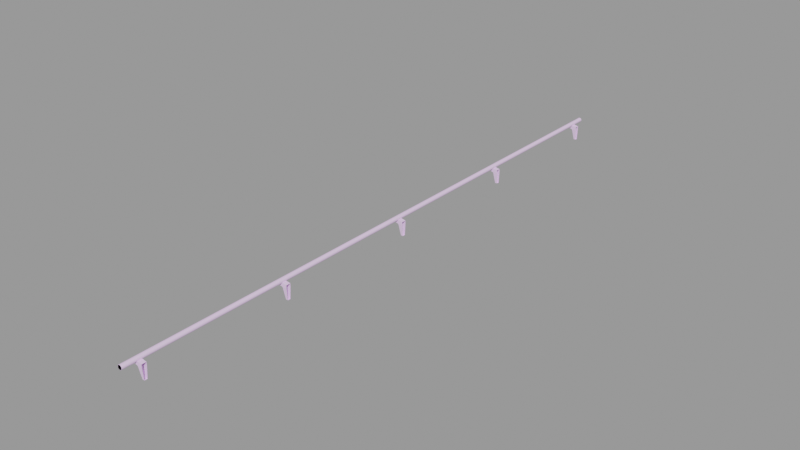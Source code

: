 # Source: railing_stairs001b.blend  (saved by Blender 2.92.15; exported with 4.5.12 LTS)
import bpy
from mathutils import Matrix  # noqa: F401  (used for matrix-valued properties, if any)

bpy.ops.wm.read_factory_settings(use_empty=True)
scene = bpy.context.scene
scene.name = 'railing_stairs001b.qc'

# ---- collections
col_railing_stairs001b = bpy.data.collections.new('railing_stairs001b'); scene.collection.children.link(col_railing_stairs001b)

# ---- materials (node trees are filled in below, after node groups)
mat_railing_stairs001 = bpy.data.materials.new('railing_stairs001')
mat_railing_stairs001.use_transparent_shadow = False
mat_railing_stairs001.diffuse_color = (0.871, 0.6403, 0.962, 1.0)
mat_phy = bpy.data.materials.new('  phy')
mat_phy.use_transparent_shadow = False
mat_phy.diffuse_color = (0.4406, 0.9573, 0.5829, 1.0)

# ---- material node trees

# ---- meshes
me_railing_stairs001b_reference = bpy.data.meshes.new('railing_stairs001b_reference')
me_railing_stairs001b_reference.from_pydata([(-3.872, -129.0, 1.977), (-0.006157, -129.0, 1.26), (-3.872, -127.0, 1.977), (-0.006157, -127.0, 1.26), (-1.899, 127.0, -0.561), (-0.9708, 127.4, -5.001), (-0.008145, 127.4, -5.001), (-0.006169, 127.0, 0.04216), (-1.408, 127.0, 0.04216), (-1.994, 127.0, -0.3216), (-2.164, 127.0, -0.1277), (-2.389, 127.0, -0.001554), (-2.643, 127.0, 0.04216), (-0.00419, 64.59, -5.001), (-0.9621, 64.59, -5.001), (-0.006166, 64.96, 0.04216), (-1.387, 64.96, 0.04216), (-1.88, 64.92, -0.5613), (-1.975, 64.93, -0.3219), (-2.144, 64.95, -0.1278), (-2.369, 64.96, -0.001599), (-2.623, 64.96, 0.04216), (-0.9708, 63.38, -5.001), (-0.008142, 63.38, -5.001), (-0.006166, 63.0, 0.04216), (-1.408, 63.0, 0.04216), (-1.899, 63.04, -0.561), (-1.994, 63.03, -0.3216), (-2.164, 63.01, -0.1277), (-2.389, 63.0, -0.001557), (-2.643, 63.0, 0.04216), (-0.006163, -1.0, 0.04215), (-1.408, -1.0, 0.04215), (-0.008139, -0.624, -5.001), (-1.899, -0.955, -0.561), (-0.9708, -0.624, -5.001), (-1.994, -0.9729, -0.3216), (-2.164, -0.9873, -0.1277), (-2.389, -0.9967, -0.00156), (-2.643, -1.0, 0.04215), (-1.88, 0.9169, -0.5613), (-0.9621, 0.5859, -5.001), (-1.975, 0.9347, -0.3219), (-2.144, 0.9492, -0.1278), (-2.369, 0.9586, -0.001602), (-2.623, 0.9619, 0.04215), (-3.272, -1.0, 0.1098), (-3.272, 0.9619, 0.1098), (-3.872, 0.9619, 1.977), (-3.872, -1.0, 1.977), (-1.899, -64.96, -0.561), (-0.9708, -64.62, -5.001), (-0.008136, -64.62, -5.001), (-1.408, -65.0, 0.04215), (-1.994, -64.97, -0.3216), (-2.164, -64.99, -0.1277), (-2.389, -65.0, -0.001563), (-2.643, -65.0, 0.04215), (-0.00616, -65.0, 0.04215), (-1.88, -63.08, -0.5613), (-0.9621, -63.41, -5.001), (-1.975, -63.07, -0.3219), (-2.144, -63.05, -0.1278), (-2.369, -63.04, -0.001605), (-2.623, -63.04, 0.04215), (-3.272, -65.0, 0.1098), (-3.272, -63.04, 0.1098), (-3.872, -63.04, 1.977), (-3.872, -65.0, 1.977), (-1.88, 128.9, -0.5613), (-0.9621, 128.6, -5.001), (-1.975, 128.9, -0.3218), (-2.144, 128.9, -0.1278), (-2.369, 129.0, -0.001596), (-2.623, 129.0, 0.04216), (-3.272, 129.0, 0.1098), (-3.272, 127.0, 0.1098), (-3.872, 129.0, 1.977), (-3.872, 127.0, 1.977), (-3.272, 63.0, 0.1098), (-3.272, 64.96, 0.1098), (-3.872, 64.96, 1.977), (-3.872, 63.0, 1.977), (-1.88, -127.1, -0.5613), (-0.9621, -127.4, -5.001), (-0.9708, -128.6, -5.001), (-1.899, -129.0, -0.561), (-1.975, -127.1, -0.3219), (-1.994, -129.0, -0.3216), (-2.144, -127.1, -0.1278), (-2.164, -129.0, -0.1277), (-2.369, -127.0, -0.001608), (-2.389, -129.0, -0.001566), (-2.623, -127.0, 0.04215), (-2.643, -129.0, 0.04215), (-3.272, -129.0, 0.1098), (-3.272, -127.0, 0.1098), (-0.004184, -63.41, -5.001), (-0.00616, -65.0, 1.26), (-0.004181, -127.4, -5.001), (-0.006157, -127.0, 0.04215), (-1.387, -127.0, 0.04215), (-0.008133, -128.6, -5.001), (-0.006157, -129.0, 0.04215), (-1.408, -129.0, 0.04215), (-0.004193, 128.6, -5.001), (-0.006169, 129.0, 0.04216), (-1.387, 129.0, 0.04216), (-0.006169, 129.0, 1.26), (-2.045, -135.0, 1.7), (-2.187, -135.0, 1.421), (-2.045, 135.0, 1.7), (-2.187, 135.0, 1.422), (-2.408, -135.0, 1.2), (-2.408, 135.0, 1.2), (-2.687, -135.0, 1.058), (-2.687, 135.0, 1.058), (-2.996, -135.0, 1.009), (-2.996, 135.0, 1.009), (-3.305, -135.0, 1.058), (-3.305, 135.0, 1.058), (-3.584, -135.0, 1.2), (-3.584, 135.0, 1.2), (-3.805, -135.0, 1.421), (-3.805, 135.0, 1.422), (-3.947, -135.0, 1.7), (-3.947, 135.0, 1.7), (-3.996, -135.0, 2.009), (-3.996, 135.0, 2.009), (-3.947, -135.0, 2.318), (-3.947, 135.0, 2.318), (-3.805, -135.0, 2.597), (-3.805, 135.0, 2.597), (-3.584, -135.0, 2.818), (-3.584, 135.0, 2.818), (-3.305, -135.0, 2.96), (-3.305, 135.0, 2.96), (-2.996, -135.0, 3.009), (-2.996, 135.0, 3.009), (-2.687, -135.0, 2.96), (-2.687, 135.0, 2.96), (-2.408, -135.0, 2.818), (-2.408, 135.0, 2.818), (-2.187, -135.0, 2.597), (-2.187, 135.0, 2.597), (-2.045, -135.0, 2.318), (-2.045, 135.0, 2.318), (-1.996, -135.0, 2.009), (-1.996, 135.0, 2.009), (-2.996, -135.0, 2.009), (-2.996, 135.0, 2.009), (-1.387, -63.04, 0.04215), (-0.00616, -63.04, 0.04215), (-0.006163, -1.0, 1.26), (-0.006166, 64.96, 1.26), (-0.006169, 127.0, 1.26), (-0.006166, 63.0, 1.26), (-0.004187, 0.5859, -5.001), (-0.006163, 0.9619, 0.04215), (-1.387, 0.9619, 0.04215), (-0.006163, 0.9619, 1.26), (-0.00616, -63.04, 1.26)], [], [(0, 1, 2), (1, 3, 2), (4, 5, 6), (7, 8, 6), (8, 4, 6), (8, 9, 4), (8, 10, 9), (8, 11, 10), (8, 12, 11), (13, 14, 15), (15, 14, 16), (17, 16, 14), (16, 17, 18), (16, 18, 19), (16, 19, 20), (16, 20, 21), (22, 14, 23), (23, 14, 13), (24, 25, 23), (26, 22, 23), (25, 26, 23), (25, 27, 26), (25, 28, 27), (25, 29, 28), (25, 30, 29), (31, 32, 33), (34, 35, 33), (32, 34, 33), (32, 36, 34), (32, 37, 36), (32, 38, 37), (32, 39, 38), (40, 41, 35), (34, 40, 35), (34, 42, 40), (36, 42, 34), (36, 43, 42), (37, 43, 36), (37, 44, 43), (38, 44, 37), (38, 45, 44), (39, 45, 38), (45, 39, 46), (47, 45, 46), (47, 46, 48), (46, 49, 48), (50, 51, 52), (53, 50, 52), (53, 54, 50), (53, 55, 54), (53, 56, 55), (53, 57, 56), (58, 53, 52), (59, 60, 51), (50, 59, 51), (50, 61, 59), (54, 61, 50), (54, 62, 61), (55, 62, 54), (55, 63, 62), (56, 63, 55), (56, 64, 63), (57, 64, 56), (64, 57, 65), (66, 64, 65), (66, 65, 67), (65, 68, 67), (69, 70, 5), (4, 69, 5), (4, 71, 69), (9, 71, 4), (9, 72, 71), (10, 72, 9), (10, 73, 72), (11, 73, 10), (11, 74, 73), (12, 74, 11), (74, 12, 75), (75, 12, 76), (75, 76, 77), (76, 78, 77), (17, 14, 22), (26, 17, 22), (26, 18, 17), (27, 18, 26), (27, 19, 18), (28, 19, 27), (28, 20, 19), (29, 20, 28), (29, 21, 20), (30, 21, 29), (21, 30, 79), (80, 21, 79), (80, 79, 81), (79, 82, 81), (83, 84, 85), (86, 83, 85), (86, 87, 83), (88, 87, 86), (88, 89, 87), (90, 89, 88), (90, 91, 89), (92, 91, 90), (92, 93, 91), (94, 93, 92), (93, 94, 95), (96, 93, 95), (96, 95, 2), (95, 0, 2), (51, 60, 52), (52, 60, 97), (68, 65, 98), (65, 57, 98), (57, 53, 98), (53, 58, 98), (99, 84, 100), (100, 84, 101), (83, 101, 84), (101, 83, 87), (101, 87, 89), (101, 89, 91), (101, 91, 93), (85, 84, 102), (102, 84, 99), (86, 85, 102), (103, 104, 102), (104, 86, 102), (104, 88, 86), (104, 90, 88), (104, 92, 90), (104, 94, 92), (105, 70, 106), (106, 70, 107), (69, 107, 70), (107, 69, 71), (107, 71, 72), (107, 72, 73), (107, 73, 74), (5, 70, 6), (6, 70, 105), (77, 108, 75), (75, 108, 74), (74, 108, 107), (108, 106, 107), (109, 110, 111), (110, 112, 111), (110, 113, 112), (113, 114, 112), (113, 115, 114), (115, 116, 114), (115, 117, 116), (117, 118, 116), (117, 119, 118), (119, 120, 118), (119, 121, 120), (121, 122, 120), (121, 123, 122), (123, 124, 122), (123, 125, 124), (125, 126, 124), (125, 127, 126), (127, 128, 126), (127, 129, 128), (129, 130, 128), (129, 131, 130), (131, 132, 130), (131, 133, 132), (133, 134, 132), (133, 135, 134), (135, 136, 134), (135, 137, 136), (137, 138, 136), (137, 139, 138), (139, 140, 138), (139, 141, 140), (141, 142, 140), (141, 143, 142), (143, 144, 142), (143, 145, 144), (145, 146, 144), (145, 147, 146), (147, 148, 146), (147, 109, 148), (109, 111, 148), (110, 109, 149), (109, 147, 149), (147, 145, 149), (145, 143, 149), (143, 141, 149), (141, 139, 149), (139, 137, 149), (137, 135, 149), (135, 133, 149), (133, 131, 149), (131, 129, 149), (129, 127, 149), (127, 125, 149), (125, 123, 149), (123, 121, 149), (121, 119, 149), (119, 117, 149), (117, 115, 149), (115, 113, 149), (113, 110, 149), (111, 112, 150), (112, 114, 150), (114, 116, 150), (116, 118, 150), (118, 120, 150), (120, 122, 150), (122, 124, 150), (124, 126, 150), (126, 128, 150), (128, 130, 150), (130, 132, 150), (132, 134, 150), (134, 136, 150), (136, 138, 150), (138, 140, 150), (140, 142, 150), (142, 144, 150), (144, 146, 150), (146, 148, 150), (148, 111, 150), (151, 63, 64), (151, 62, 63), (151, 61, 62), (151, 59, 61), (59, 151, 60), (152, 60, 151), (97, 60, 152), (0, 95, 1), (95, 94, 1), (94, 104, 1), (104, 103, 1), (49, 46, 153), (46, 39, 153), (39, 32, 153), (32, 31, 153), (81, 154, 80), (80, 154, 21), (21, 154, 16), (154, 15, 16), (78, 76, 155), (76, 12, 155), (12, 8, 155), (8, 7, 155), (2, 3, 96), (96, 3, 93), (93, 3, 101), (3, 100, 101), (78, 155, 77), (155, 108, 77), (82, 156, 81), (156, 154, 81), (82, 79, 156), (79, 30, 156), (30, 25, 156), (25, 24, 156), (157, 41, 158), (158, 41, 159), (40, 159, 41), (159, 40, 42), (159, 42, 43), (159, 43, 44), (159, 44, 45), (35, 41, 33), (33, 41, 157), (48, 160, 47), (47, 160, 45), (45, 160, 159), (160, 158, 159), (68, 98, 67), (98, 161, 67), (67, 161, 66), (66, 161, 64), (64, 161, 151), (161, 152, 151), (49, 153, 48), (153, 160, 48)])
me_railing_stairs001b_reference.polygons.foreach_set('use_smooth', [True] * 280)
_k = set([(0, 1), (0, 2), (0, 95), (1, 104), (2, 3), (2, 96), (4, 5), (4, 9), (5, 6), (5, 70), (6, 70), (7, 8), (8, 12), (8, 155), (9, 10), (10, 11), (11, 12), (12, 76), (13, 14), (14, 17), (14, 22), (14, 23), (15, 16), (16, 21), (17, 18), (18, 19), (19, 20), (20, 21), (21, 80), (22, 23), (22, 26), (24, 25), (25, 30), (25, 156), (26, 27), (27, 28), (28, 29), (29, 30), (30, 79), (31, 32), (32, 39), (32, 153), (33, 35), (33, 41), (34, 35), (34, 36), (35, 41), (36, 37), (37, 38), (38, 39), (39, 46), (40, 41), (40, 42), (41, 157), (42, 43), (43, 44), (44, 45), (45, 47), (45, 159), (46, 49), (47, 48), (48, 49), (48, 160), (49, 153), (50, 51), (50, 54), (51, 52), (51, 60), (52, 60), (53, 57), (53, 58), (53, 98), (54, 55), (55, 56), (56, 57), (57, 65), (59, 60), (59, 61), (60, 97), (61, 62), (62, 63), (63, 64), (64, 66), (64, 151), (65, 68), (66, 67), (67, 68), (67, 161), (68, 98), (69, 70), (69, 71), (70, 105), (71, 72), (72, 73), (73, 74), (74, 75), (74, 107), (75, 77), (76, 78), (77, 78), (77, 108), (78, 155), (79, 82), (80, 81), (81, 82), (81, 154), (82, 156), (83, 84), (83, 87), (84, 85), (84, 99), (84, 102), (85, 86), (85, 102), (86, 88), (87, 89), (88, 90), (89, 91), (90, 92), (91, 93), (92, 94), (93, 96), (93, 101), (94, 95), (94, 104), (100, 101), (103, 104), (106, 107), (109, 110), (109, 147), (110, 113), (111, 112), (111, 148), (112, 114), (113, 115), (114, 116), (115, 117), (116, 118), (117, 119), (118, 120), (119, 121), (120, 122), (121, 123), (122, 124), (123, 125), (124, 126), (125, 127), (126, 128), (127, 129), (128, 130), (129, 131), (130, 132), (131, 133), (132, 134), (133, 135), (134, 136), (135, 137), (136, 138), (137, 139), (138, 140), (139, 141), (140, 142), (141, 143), (142, 144), (143, 145), (144, 146), (145, 147), (146, 148), (151, 152), (158, 159)])
me_railing_stairs001b_reference.attributes.new('sharp_edge', 'BOOLEAN', 'EDGE').data.foreach_set('value', [ (min(e.vertices), max(e.vertices)) in _k for e in me_railing_stairs001b_reference.edges])
_uv = me_railing_stairs001b_reference.uv_layers.new(name='UVMap')
_uv.uv.foreach_set('vector', [0.4986, 0.7147, 0.4988, 0.8729, 0.6318, 0.7144, 0.4988, 0.8729, 0.632, 0.8726, 0.6318, 0.7144, 0.768, 0.8195, 0.719, 0.507, 0.6688, 0.5071, 0.6694, 0.8645, 0.7424, 0.8645, 0.6688, 0.5071, 0.7424, 0.8645, 0.768, 0.8195, 0.6688, 0.5071, 0.7424, 0.8645, 0.773, 0.8373, 0.768, 0.8195, 0.7424, 0.8645, 0.7818, 0.8518, 0.773, 0.8373, 0.7424, 0.8645, 0.7936, 0.8612, 0.7818, 0.8518, 0.7424, 0.8645, 0.8069, 0.8644, 0.7936, 0.8612, 0.6674, 0.4985, 0.7214, 0.4985, 0.6673, 0.1395, 0.6673, 0.1395, 0.7214, 0.4985, 0.7451, 0.1395, 0.7729, 0.1847, 0.7451, 0.1395, 0.7214, 0.4985, 0.7451, 0.1395, 0.7729, 0.1847, 0.7782, 0.1668, 0.7451, 0.1395, 0.7782, 0.1668, 0.7877, 0.1523, 0.7451, 0.1395, 0.7877, 0.1523, 0.8004, 0.1428, 0.7451, 0.1395, 0.8004, 0.1428, 0.8147, 0.1396, 0.5218, 0.07698, 0.604, 0.07638, 0.5217, 0.04027, 0.5217, 0.04027, 0.604, 0.07638, 0.6039, 0.03985, 0.6694, 0.8645, 0.7424, 0.8645, 0.6688, 0.5071, 0.768, 0.8195, 0.719, 0.507, 0.6688, 0.5071, 0.7424, 0.8645, 0.768, 0.8195, 0.6688, 0.5071, 0.7424, 0.8645, 0.773, 0.8373, 0.768, 0.8195, 0.7424, 0.8645, 0.7818, 0.8518, 0.773, 0.8373, 0.7424, 0.8645, 0.7936, 0.8612, 0.7818, 0.8518, 0.7424, 0.8645, 0.8069, 0.8644, 0.7936, 0.8612, 0.6694, 0.8645, 0.7424, 0.8645, 0.6688, 0.5071, 0.768, 0.8195, 0.719, 0.507, 0.6688, 0.5071, 0.7424, 0.8645, 0.768, 0.8195, 0.6688, 0.5071, 0.7424, 0.8645, 0.773, 0.8373, 0.768, 0.8195, 0.7424, 0.8645, 0.7818, 0.8518, 0.773, 0.8373, 0.7424, 0.8645, 0.7936, 0.8612, 0.7818, 0.8518, 0.7424, 0.8645, 0.8069, 0.8644, 0.7936, 0.8612, 0.6283, 0.4178, 0.604, 0.07638, 0.5218, 0.07698, 0.5012, 0.4195, 0.6283, 0.4178, 0.5218, 0.07698, 0.5012, 0.4195, 0.6296, 0.4413, 0.6283, 0.4178, 0.5001, 0.4431, 0.6296, 0.4413, 0.5012, 0.4195, 0.5001, 0.4431, 0.6306, 0.4672, 0.6296, 0.4413, 0.4992, 0.469, 0.6306, 0.4672, 0.5001, 0.4431, 0.4992, 0.469, 0.6313, 0.4896, 0.6306, 0.4672, 0.4986, 0.4914, 0.6313, 0.4896, 0.4992, 0.469, 0.4986, 0.4914, 0.6316, 0.5067, 0.6313, 0.4896, 0.4984, 0.5085, 0.6316, 0.5067, 0.4986, 0.4914, 0.6316, 0.5067, 0.4984, 0.5085, 0.4984, 0.5571, 0.6316, 0.5567, 0.6316, 0.5067, 0.4984, 0.5571, 0.6316, 0.5567, 0.4984, 0.5571, 0.6318, 0.7144, 0.4984, 0.5571, 0.4986, 0.7147, 0.6318, 0.7144, 0.768, 0.8195, 0.719, 0.507, 0.6688, 0.5071, 0.7424, 0.8645, 0.768, 0.8195, 0.6688, 0.5071, 0.7424, 0.8645, 0.773, 0.8373, 0.768, 0.8195, 0.7424, 0.8645, 0.7818, 0.8518, 0.773, 0.8373, 0.7424, 0.8645, 0.7936, 0.8612, 0.7818, 0.8518, 0.7424, 0.8645, 0.8069, 0.8644, 0.7936, 0.8612, 0.6694, 0.8645, 0.7424, 0.8645, 0.6688, 0.5071, 0.6283, 0.4178, 0.604, 0.07638, 0.5218, 0.07698, 0.5012, 0.4195, 0.6283, 0.4178, 0.5218, 0.07698, 0.5012, 0.4195, 0.6296, 0.4413, 0.6283, 0.4178, 0.5001, 0.4431, 0.6296, 0.4413, 0.5012, 0.4195, 0.5001, 0.4431, 0.6306, 0.4672, 0.6296, 0.4413, 0.4992, 0.469, 0.6306, 0.4672, 0.5001, 0.4431, 0.4992, 0.469, 0.6313, 0.4896, 0.6306, 0.4672, 0.4986, 0.4914, 0.6313, 0.4896, 0.4992, 0.469, 0.4986, 0.4914, 0.6316, 0.5067, 0.6313, 0.4896, 0.4984, 0.5085, 0.6316, 0.5067, 0.4986, 0.4914, 0.6316, 0.5067, 0.4984, 0.5085, 0.4984, 0.5571, 0.6316, 0.5567, 0.6316, 0.5067, 0.4984, 0.5571, 0.6316, 0.5567, 0.4984, 0.5571, 0.6318, 0.7144, 0.4984, 0.5571, 0.4986, 0.7147, 0.6318, 0.7144, 0.6283, 0.4178, 0.604, 0.07638, 0.5218, 0.07698, 0.5012, 0.4195, 0.6283, 0.4178, 0.5218, 0.07698, 0.5012, 0.4195, 0.6296, 0.4413, 0.6283, 0.4178, 0.5001, 0.4431, 0.6296, 0.4413, 0.5012, 0.4195, 0.5001, 0.4431, 0.6306, 0.4672, 0.6296, 0.4413, 0.4992, 0.469, 0.6306, 0.4672, 0.5001, 0.4431, 0.4992, 0.469, 0.6313, 0.4896, 0.6306, 0.4672, 0.4986, 0.4914, 0.6313, 0.4896, 0.4992, 0.469, 0.4986, 0.4914, 0.6316, 0.5067, 0.6313, 0.4896, 0.4984, 0.5085, 0.6316, 0.5067, 0.4986, 0.4914, 0.6316, 0.5067, 0.4984, 0.5085, 0.6316, 0.5567, 0.6316, 0.5567, 0.4984, 0.5085, 0.4984, 0.5571, 0.6316, 0.5567, 0.4984, 0.5571, 0.6318, 0.7144, 0.4984, 0.5571, 0.4986, 0.7147, 0.6318, 0.7144, 0.6283, 0.4178, 0.604, 0.07638, 0.5218, 0.07698, 0.5012, 0.4195, 0.6283, 0.4178, 0.5218, 0.07698, 0.5012, 0.4195, 0.6296, 0.4413, 0.6283, 0.4178, 0.5001, 0.4431, 0.6296, 0.4413, 0.5012, 0.4195, 0.5001, 0.4431, 0.6306, 0.4672, 0.6296, 0.4413, 0.4992, 0.469, 0.6306, 0.4672, 0.5001, 0.4431, 0.4992, 0.469, 0.6313, 0.4896, 0.6306, 0.4672, 0.4986, 0.4914, 0.6313, 0.4896, 0.4992, 0.469, 0.4986, 0.4914, 0.6316, 0.5067, 0.6313, 0.4896, 0.4984, 0.5085, 0.6316, 0.5067, 0.4986, 0.4914, 0.6316, 0.5067, 0.4984, 0.5085, 0.4984, 0.5571, 0.6316, 0.5567, 0.6316, 0.5067, 0.4984, 0.5571, 0.6316, 0.5567, 0.4984, 0.5571, 0.6318, 0.7144, 0.4984, 0.5571, 0.4986, 0.7147, 0.6318, 0.7144, 0.6283, 0.4178, 0.604, 0.07638, 0.5218, 0.07698, 0.5012, 0.4195, 0.6283, 0.4178, 0.5218, 0.07698, 0.5012, 0.4195, 0.6296, 0.4413, 0.6283, 0.4178, 0.5001, 0.4431, 0.6296, 0.4413, 0.5012, 0.4195, 0.5001, 0.4431, 0.6306, 0.4672, 0.6296, 0.4413, 0.4992, 0.469, 0.6306, 0.4672, 0.5001, 0.4431, 0.4992, 0.469, 0.6313, 0.4896, 0.6306, 0.4672, 0.4986, 0.4914, 0.6313, 0.4896, 0.4992, 0.469, 0.4986, 0.4914, 0.6316, 0.5067, 0.6313, 0.4896, 0.4984, 0.5085, 0.6316, 0.5067, 0.4986, 0.4914, 0.6316, 0.5067, 0.4984, 0.5085, 0.4984, 0.5571, 0.6316, 0.5567, 0.6316, 0.5067, 0.4984, 0.5571, 0.6316, 0.5567, 0.4984, 0.5571, 0.6318, 0.7144, 0.4984, 0.5571, 0.4986, 0.7147, 0.6318, 0.7144, 0.5218, 0.07698, 0.604, 0.07638, 0.5217, 0.04027, 0.5217, 0.04027, 0.604, 0.07638, 0.6039, 0.03985, 0.8712, 0.9849, 0.8396, 0.8694, 0.6695, 0.9317, 0.8396, 0.8694, 0.8069, 0.8644, 0.6695, 0.9317, 0.8069, 0.8644, 0.7424, 0.8645, 0.6695, 0.9317, 0.7424, 0.8645, 0.6694, 0.8645, 0.6695, 0.9317, 0.6674, 0.4985, 0.7214, 0.4985, 0.6673, 0.1395, 0.6673, 0.1395, 0.7214, 0.4985, 0.7451, 0.1395, 0.7729, 0.1847, 0.7451, 0.1395, 0.7214, 0.4985, 0.7451, 0.1395, 0.7729, 0.1847, 0.7782, 0.1668, 0.7451, 0.1395, 0.7782, 0.1668, 0.7877, 0.1523, 0.7451, 0.1395, 0.7877, 0.1523, 0.8004, 0.1428, 0.7451, 0.1395, 0.8004, 0.1428, 0.8147, 0.1396, 0.5218, 0.07698, 0.604, 0.07638, 0.5217, 0.04027, 0.5217, 0.04027, 0.604, 0.07638, 0.6039, 0.03985, 0.768, 0.8195, 0.719, 0.507, 0.6688, 0.5071, 0.6694, 0.8645, 0.7424, 0.8645, 0.6688, 0.5071, 0.7424, 0.8645, 0.768, 0.8195, 0.6688, 0.5071, 0.7424, 0.8645, 0.773, 0.8373, 0.768, 0.8195, 0.7424, 0.8645, 0.7818, 0.8518, 0.773, 0.8373, 0.7424, 0.8645, 0.7936, 0.8612, 0.7818, 0.8518, 0.7424, 0.8645, 0.8069, 0.8644, 0.7936, 0.8612, 0.6674, 0.4985, 0.7214, 0.4985, 0.6673, 0.1395, 0.6673, 0.1395, 0.7214, 0.4985, 0.7451, 0.1395, 0.7729, 0.1847, 0.7451, 0.1395, 0.7214, 0.4985, 0.7451, 0.1395, 0.7729, 0.1847, 0.7782, 0.1668, 0.7451, 0.1395, 0.7782, 0.1668, 0.7877, 0.1523, 0.7451, 0.1395, 0.7877, 0.1523, 0.8004, 0.1428, 0.7451, 0.1395, 0.8004, 0.1428, 0.8147, 0.1396, 0.5218, 0.07698, 0.604, 0.07638, 0.5217, 0.04027, 0.5217, 0.04027, 0.604, 0.07638, 0.6039, 0.03985, 0.8849, 0.01845, 0.6672, 0.07194, 0.8512, 0.1345, 0.8512, 0.1345, 0.6672, 0.07194, 0.8147, 0.1396, 0.8147, 0.1396, 0.6672, 0.07194, 0.7451, 0.1395, 0.6672, 0.07194, 0.6673, 0.1395, 0.7451, 0.1395, 0.03006, -14.72, 0.05218, -14.72, 0.03006, 16.08, 0.05218, -14.72, 0.05218, 16.08, 0.03006, 16.08, 0.05218, -14.72, 0.0743, -14.72, 0.05218, 16.08, 0.0743, -14.72, 0.0743, 16.08, 0.05218, 16.08, 0.0743, -14.72, 0.09642, -14.72, 0.0743, 16.08, 0.09642, -14.72, 0.09642, 16.08, 0.0743, 16.08, 0.09642, -14.72, 0.1185, -14.72, 0.09642, 16.08, 0.1185, -14.72, 0.1185, 16.08, 0.09642, 16.08, 0.1185, -14.72, 0.1407, -14.72, 0.1185, 16.08, 0.1407, -14.72, 0.1407, 16.08, 0.1185, 16.08, 0.1407, -14.72, 0.1628, -14.72, 0.1407, 16.08, 0.1628, -14.72, 0.1628, 16.08, 0.1407, 16.08, 0.1628, -14.72, 0.1849, -14.72, 0.1628, 16.08, 0.1849, -14.72, 0.1849, 16.08, 0.1628, 16.08, 0.1849, -14.72, 0.207, -14.72, 0.1849, 16.08, 0.207, -14.72, 0.207, 16.08, 0.1849, 16.08, 0.207, -14.72, 0.2291, -14.72, 0.207, 16.08, 0.2291, -14.72, 0.2291, 16.08, 0.207, 16.08, 0.2291, -14.72, 0.2512, -14.72, 0.2291, 16.08, 0.2512, -14.72, 0.2512, 16.08, 0.2291, 16.08, 0.2512, -14.72, 0.2734, -14.72, 0.2512, 16.08, 0.2734, -14.72, 0.2734, 16.08, 0.2512, 16.08, 0.2734, -14.72, 0.2955, -14.72, 0.2734, 16.08, 0.2955, -14.72, 0.2955, 16.08, 0.2734, 16.08, 0.2955, -14.72, 0.3176, -14.72, 0.2955, 16.08, 0.3176, -14.72, 0.3176, 16.08, 0.2955, 16.08, 0.3176, -14.72, 0.3397, -14.72, 0.3176, 16.08, 0.3397, -14.72, 0.3397, 16.08, 0.3176, 16.08, 0.3397, -14.72, 0.3618, -14.72, 0.3397, 16.08, 0.3618, -14.72, 0.3618, 16.08, 0.3397, 16.08, 0.3618, -14.72, 0.3839, -14.72, 0.3618, 16.08, 0.3839, -14.72, 0.3839, 16.08, 0.3618, 16.08, 0.3839, -14.72, 0.4061, -14.72, 0.3839, 16.08, 0.4061, -14.72, 0.4061, 16.08, 0.3839, 16.08, 0.4061, -14.72, 0.4282, -14.72, 0.4061, 16.08, 0.4282, -14.72, 0.4282, 16.08, 0.4061, 16.08, 0.4282, -14.72, 0.4503, -14.72, 0.4282, 16.08, 0.4503, -14.72, 0.4503, 16.08, 0.4282, 16.08, 0.4503, -14.72, 0.4724, -14.72, 0.4503, 16.08, 0.4724, -14.72, 0.4724, 16.08, 0.4503, 16.08, 0.7987, 0.6575, 0.8022, 0.6358, 0.8688, 0.6576, 0.8022, 0.6358, 0.8122, 0.6163, 0.8688, 0.6576, 0.8122, 0.6163, 0.8277, 0.6008, 0.8688, 0.6576, 0.8277, 0.6008, 0.8473, 0.5908, 0.8688, 0.6576, 0.8473, 0.5908, 0.869, 0.5875, 0.8688, 0.6576, 0.869, 0.5875, 0.8906, 0.5909, 0.8688, 0.6576, 0.8906, 0.5909, 0.9102, 0.6009, 0.8688, 0.6576, 0.9102, 0.6009, 0.9257, 0.6165, 0.8688, 0.6576, 0.9257, 0.6165, 0.9356, 0.636, 0.8688, 0.6576, 0.9356, 0.636, 0.939, 0.6577, 0.8688, 0.6576, 0.939, 0.6577, 0.9355, 0.6794, 0.8688, 0.6576, 0.9355, 0.6794, 0.9255, 0.6989, 0.8688, 0.6576, 0.9255, 0.6989, 0.91, 0.7144, 0.8688, 0.6576, 0.91, 0.7144, 0.8904, 0.7243, 0.8688, 0.6576, 0.8904, 0.7243, 0.8687, 0.7277, 0.8688, 0.6576, 0.8687, 0.7277, 0.847, 0.7242, 0.8688, 0.6576, 0.847, 0.7242, 0.8275, 0.7142, 0.8688, 0.6576, 0.8275, 0.7142, 0.812, 0.6987, 0.8688, 0.6576, 0.812, 0.6987, 0.8021, 0.6791, 0.8688, 0.6576, 0.8021, 0.6791, 0.7987, 0.6575, 0.8688, 0.6576, 0.8472, 0.3496, 0.8689, 0.3461, 0.8689, 0.4164, 0.8689, 0.3461, 0.8906, 0.3496, 0.8689, 0.4164, 0.8906, 0.3496, 0.9102, 0.3595, 0.8689, 0.4164, 0.9102, 0.3595, 0.9258, 0.3751, 0.8689, 0.4164, 0.9258, 0.3751, 0.9358, 0.3947, 0.8689, 0.4164, 0.9358, 0.3947, 0.9392, 0.4164, 0.8689, 0.4164, 0.9392, 0.4164, 0.9358, 0.4382, 0.8689, 0.4164, 0.9358, 0.4382, 0.9258, 0.4578, 0.8689, 0.4164, 0.9258, 0.4578, 0.9102, 0.4733, 0.8689, 0.4164, 0.9102, 0.4733, 0.8906, 0.4833, 0.8689, 0.4164, 0.8906, 0.4833, 0.8689, 0.4868, 0.8689, 0.4164, 0.8689, 0.4868, 0.8472, 0.4833, 0.8689, 0.4164, 0.8472, 0.4833, 0.8276, 0.4733, 0.8689, 0.4164, 0.8276, 0.4733, 0.812, 0.4578, 0.8689, 0.4164, 0.812, 0.4578, 0.802, 0.4382, 0.8689, 0.4164, 0.802, 0.4382, 0.7986, 0.4164, 0.8689, 0.4164, 0.7986, 0.4164, 0.802, 0.3947, 0.8689, 0.4164, 0.802, 0.3947, 0.812, 0.3751, 0.8689, 0.4164, 0.812, 0.3751, 0.8276, 0.3595, 0.8689, 0.4164, 0.8276, 0.3595, 0.8472, 0.3496, 0.8689, 0.4164, 0.7451, 0.1395, 0.8004, 0.1428, 0.8147, 0.1396, 0.7451, 0.1395, 0.7877, 0.1523, 0.8004, 0.1428, 0.7451, 0.1395, 0.7782, 0.1668, 0.7877, 0.1523, 0.7451, 0.1395, 0.7729, 0.1847, 0.7782, 0.1668, 0.7729, 0.1847, 0.7451, 0.1395, 0.7214, 0.4985, 0.6673, 0.1395, 0.7214, 0.4985, 0.7451, 0.1395, 0.6674, 0.4985, 0.7214, 0.4985, 0.6673, 0.1395, 0.8712, 0.9849, 0.8396, 0.8694, 0.6695, 0.9317, 0.8396, 0.8694, 0.8069, 0.8644, 0.6695, 0.9317, 0.8069, 0.8644, 0.7424, 0.8645, 0.6695, 0.9317, 0.7424, 0.8645, 0.6694, 0.8645, 0.6695, 0.9317, 0.8712, 0.9849, 0.8396, 0.8694, 0.6695, 0.9317, 0.8396, 0.8694, 0.8069, 0.8644, 0.6695, 0.9317, 0.8069, 0.8644, 0.7424, 0.8645, 0.6695, 0.9317, 0.7424, 0.8645, 0.6694, 0.8645, 0.6695, 0.9317, 0.8849, 0.01845, 0.6672, 0.07194, 0.8512, 0.1345, 0.8512, 0.1345, 0.6672, 0.07194, 0.8147, 0.1396, 0.8147, 0.1396, 0.6672, 0.07194, 0.7451, 0.1395, 0.6672, 0.07194, 0.6673, 0.1395, 0.7451, 0.1395, 0.8712, 0.9849, 0.8396, 0.8694, 0.6695, 0.9317, 0.8396, 0.8694, 0.8069, 0.8644, 0.6695, 0.9317, 0.8069, 0.8644, 0.7424, 0.8645, 0.6695, 0.9317, 0.7424, 0.8645, 0.6694, 0.8645, 0.6695, 0.9317, 0.8849, 0.01845, 0.6672, 0.07194, 0.8512, 0.1345, 0.8512, 0.1345, 0.6672, 0.07194, 0.8147, 0.1396, 0.8147, 0.1396, 0.6672, 0.07194, 0.7451, 0.1395, 0.6672, 0.07194, 0.6673, 0.1395, 0.7451, 0.1395, 0.4986, 0.7147, 0.4988, 0.8729, 0.6318, 0.7144, 0.4988, 0.8729, 0.632, 0.8726, 0.6318, 0.7144, 0.4986, 0.7147, 0.4988, 0.8729, 0.6318, 0.7144, 0.4988, 0.8729, 0.632, 0.8726, 0.6318, 0.7144, 0.8712, 0.9849, 0.8396, 0.8694, 0.6695, 0.9317, 0.8396, 0.8694, 0.8069, 0.8644, 0.6695, 0.9317, 0.8069, 0.8644, 0.7424, 0.8645, 0.6695, 0.9317, 0.7424, 0.8645, 0.6694, 0.8645, 0.6695, 0.9317, 0.6674, 0.4985, 0.7214, 0.4985, 0.6673, 0.1395, 0.6673, 0.1395, 0.7214, 0.4985, 0.7451, 0.1395, 0.7729, 0.1847, 0.7451, 0.1395, 0.7214, 0.4985, 0.7451, 0.1395, 0.7729, 0.1847, 0.7782, 0.1668, 0.7451, 0.1395, 0.7782, 0.1668, 0.7877, 0.1523, 0.7451, 0.1395, 0.7877, 0.1523, 0.8004, 0.1428, 0.7451, 0.1395, 0.8004, 0.1428, 0.8147, 0.1396, 0.5218, 0.07698, 0.604, 0.07638, 0.5217, 0.04027, 0.5217, 0.04027, 0.604, 0.07638, 0.6039, 0.03985, 0.8849, 0.01845, 0.6672, 0.07194, 0.8512, 0.1345, 0.8512, 0.1345, 0.6672, 0.07194, 0.8147, 0.1396, 0.8147, 0.1396, 0.6672, 0.07194, 0.7451, 0.1395, 0.6672, 0.07194, 0.6673, 0.1395, 0.7451, 0.1395, 0.4986, 0.7147, 0.4988, 0.8729, 0.6318, 0.7144, 0.4988, 0.8729, 0.632, 0.8726, 0.6318, 0.7144, 0.8849, 0.01845, 0.6672, 0.07194, 0.8512, 0.1345, 0.8512, 0.1345, 0.6672, 0.07194, 0.8147, 0.1396, 0.8147, 0.1396, 0.6672, 0.07194, 0.7451, 0.1395, 0.6672, 0.07194, 0.6673, 0.1395, 0.7451, 0.1395, 0.4986, 0.7147, 0.4988, 0.8729, 0.6318, 0.7144, 0.4988, 0.8729, 0.632, 0.8726, 0.6318, 0.7144])
_uv.active_render = True
_uv = me_railing_stairs001b_reference.uv_layers.new(name='lightmap')
_uv.uv.foreach_set('vector', [0.299, 0.3626, 0.299, 0.1838, 0.202, 0.3626, 0.102, 0.5445, 0.199, 0.5445, 0.199, 0.3656, 0.699, 0.1838, 0.699, 0.3626, 0.652, 0.3626, 0.899, 0.3626, 0.852, 0.3626, 0.899, 0.002002, 0.898, 0.001001, 0.851, 0.001001, 0.851, 0.3616, 0.6365, 0.1384, 0.6365, 0.1808, 0.627, 0.1808, 0.7365, 0.002002, 0.727, 0.04445, 0.7365, 0.04445, 0.749, 0.002002, 0.7395, 0.04445, 0.749, 0.04445, 0.6865, 0.1384, 0.677, 0.1808, 0.6865, 0.1808, 0.849, 0.3626, 0.802, 0.3626, 0.849, 0.002002, 0.902, 0.3626, 0.949, 0.002002, 0.949, 0.3626, 0.699, 0.7263, 0.652, 0.7263, 0.699, 0.5475, 0.774, 0.002002, 0.7645, 0.04445, 0.774, 0.04445, 0.749, 0.04746, 0.749, 0.08991, 0.7395, 0.08991, 0.799, 0.002002, 0.799, 0.04445, 0.7895, 0.04445, 0.7865, 0.002002, 0.7865, 0.04445, 0.777, 0.04445, 0.649, 0.08991, 0.649, 0.04746, 0.602, 0.08991, 0.699, 0.04746, 0.652, 0.08991, 0.699, 0.08991, 0.399, 0.8172, 0.399, 0.7293, 0.002002, 0.8172, 0.649, 0.1838, 0.649, 0.3626, 0.602, 0.3626, 0.402, 0.3626, 0.449, 0.3626, 0.449, 0.1838, 0.624, 0.1384, 0.624, 0.1808, 0.6145, 0.1808, 0.649, 0.1384, 0.6395, 0.1808, 0.649, 0.1808, 0.6115, 0.1384, 0.602, 0.1808, 0.6115, 0.1808, 0.7115, 0.002002, 0.702, 0.04445, 0.7115, 0.04445, 0.001001, 0.7283, 0.001001, 0.8162, 0.398, 0.7283, 0.499, 0.1838, 0.499, 0.3626, 0.452, 0.3626, 0.448, 0.1828, 0.401, 0.1828, 0.401, 0.3616, 0.626, 0.1798, 0.626, 0.1374, 0.6355, 0.1374, 0.6385, 0.1798, 0.648, 0.1374, 0.6385, 0.1374, 0.601, 0.1798, 0.6105, 0.1374, 0.601, 0.1374, 0.674, 0.1384, 0.6645, 0.1808, 0.674, 0.1808, 0.799, 0.3656, 0.799, 0.5445, 0.702, 0.5445, 0.701, 0.3646, 0.798, 0.3646, 0.701, 0.5435, 0.7365, 0.5475, 0.727, 0.6354, 0.7365, 0.6354, 0.7355, 0.5465, 0.726, 0.6344, 0.726, 0.5465, 0.7615, 0.6384, 0.752, 0.7263, 0.7615, 0.7263, 0.7865, 0.6354, 0.7865, 0.5475, 0.777, 0.6354, 0.749, 0.5475, 0.7395, 0.6354, 0.749, 0.6354, 0.7385, 0.5465, 0.7385, 0.6344, 0.748, 0.5465, 0.7115, 0.5475, 0.702, 0.6354, 0.7115, 0.6354, 0.701, 0.5465, 0.701, 0.6344, 0.7105, 0.5465, 0.249, 0.002002, 0.249, 0.08991, 0.202, 0.08991, 0.201, 0.001001, 0.248, 0.001001, 0.201, 0.08891, 0.399, 0.08991, 0.399, 0.002002, 0.302, 0.08991, 0.398, 0.001001, 0.301, 0.001001, 0.301, 0.08891, 0.451, 0.3616, 0.451, 0.1828, 0.498, 0.1828, 0.602, 0.7263, 0.649, 0.7263, 0.649, 0.5475, 0.6135, 0.1798, 0.6135, 0.1374, 0.623, 0.1374, 0.699, 0.1384, 0.6895, 0.1808, 0.699, 0.1808, 0.6615, 0.1384, 0.652, 0.1808, 0.6615, 0.1808, 0.676, 0.1798, 0.6855, 0.1374, 0.676, 0.1374, 0.799, 0.8172, 0.799, 0.7293, 0.402, 0.8172, 0.749, 0.1838, 0.749, 0.3626, 0.702, 0.3626, 0.899, 0.5445, 0.802, 0.5445, 0.899, 0.3656, 0.7865, 0.6384, 0.777, 0.7263, 0.7865, 0.7263, 0.7145, 0.6354, 0.724, 0.5475, 0.724, 0.6354, 0.7365, 0.6384, 0.727, 0.7263, 0.7365, 0.7263, 0.799, 0.6354, 0.799, 0.5475, 0.7895, 0.6354, 0.902, 0.7604, 0.999, 0.752, 0.999, 0.7604, 0.999, 0.7717, 0.902, 0.7717, 0.999, 0.7634, 0.902, 0.7376, 0.999, 0.7293, 0.999, 0.7376, 0.7615, 0.6354, 0.7615, 0.5475, 0.752, 0.6354, 0.149, 0.2747, 0.149, 0.3626, 0.102, 0.3626, 0.299, 0.08991, 0.252, 0.08991, 0.299, 0.002002, 0.099, 0.08991, 0.099, 0.002002, 0.002002, 0.08991, 0.302, 0.1808, 0.399, 0.1808, 0.399, 0.09291, 0.701, 0.3616, 0.701, 0.1828, 0.748, 0.1828, 0.299, 0.7263, 0.202, 0.7263, 0.299, 0.5475, 0.774, 0.5475, 0.7645, 0.6354, 0.774, 0.6354, 0.723, 0.5465, 0.7135, 0.6344, 0.7135, 0.5465, 0.776, 0.6344, 0.7855, 0.5465, 0.776, 0.5465, 0.7885, 0.5465, 0.7885, 0.6344, 0.798, 0.5465, 0.749, 0.6384, 0.7395, 0.7263, 0.749, 0.7263, 0.7115, 0.7263, 0.7115, 0.6384, 0.702, 0.7263, 0.724, 0.6384, 0.7145, 0.7263, 0.724, 0.7263, 0.751, 0.5465, 0.751, 0.6344, 0.7605, 0.5465, 0.251, 0.001001, 0.251, 0.08891, 0.298, 0.001001, 0.101, 0.3616, 0.148, 0.2737, 0.101, 0.2737, 0.299, 0.1808, 0.299, 0.09291, 0.202, 0.1808, 0.298, 0.09191, 0.201, 0.09191, 0.201, 0.1798, 0.799, 0.1838, 0.799, 0.3626, 0.752, 0.3626, 0.801, 0.3646, 0.898, 0.3646, 0.801, 0.5435, 0.7635, 0.6344, 0.773, 0.5465, 0.7635, 0.5465, 0.7895, 0.7263, 0.799, 0.6384, 0.799, 0.7263, 0.726, 0.7253, 0.7355, 0.6374, 0.726, 0.6374, 0.774, 0.7263, 0.774, 0.6384, 0.7645, 0.7263, 0.7385, 0.7253, 0.748, 0.6374, 0.7385, 0.6374, 0.701, 0.6374, 0.701, 0.7253, 0.7105, 0.6374, 0.7135, 0.7253, 0.723, 0.6374, 0.7135, 0.6374, 0.999, 0.749, 0.902, 0.749, 0.999, 0.7406, 0.199, 0.2747, 0.199, 0.3626, 0.152, 0.3626, 0.049, 0.3626, 0.002002, 0.3626, 0.049, 0.2747, 0.301, 0.09191, 0.301, 0.1798, 0.398, 0.09191, 0.098, 0.001001, 0.001001, 0.001001, 0.001001, 0.08891, 0.751, 0.3616, 0.751, 0.1828, 0.798, 0.1828, 0.201, 0.5465, 0.298, 0.5465, 0.201, 0.7253, 0.776, 0.7253, 0.7855, 0.6374, 0.776, 0.6374, 0.798, 0.6374, 0.7885, 0.7253, 0.7885, 0.6374, 0.751, 0.7253, 0.7605, 0.6374, 0.751, 0.6374, 0.7635, 0.6374, 0.7635, 0.7253, 0.773, 0.6374, 0.998, 0.751, 0.901, 0.7594, 0.901, 0.751, 0.901, 0.7624, 0.998, 0.7624, 0.901, 0.7707, 0.998, 0.7283, 0.901, 0.7366, 0.901, 0.7283, 0.901, 0.7396, 0.998, 0.7396, 0.901, 0.748, 0.151, 0.3616, 0.151, 0.2737, 0.198, 0.2737, 0.001001, 0.2737, 0.048, 0.2737, 0.001001, 0.3616, 0.199, 0.08991, 0.199, 0.002002, 0.102, 0.08991, 0.198, 0.001001, 0.101, 0.001001, 0.101, 0.08891, 0.649, 0.04445, 0.649, 0.002002, 0.602, 0.04445, 0.799, 0.04746, 0.752, 0.08991, 0.799, 0.08991, 0.302, 0.3626, 0.399, 0.3626, 0.399, 0.1838, 0.602, 0.5445, 0.649, 0.5445, 0.649, 0.3656, 0.002002, 0.1808, 0.099, 0.1808, 0.099, 0.09291, 0.149, 0.1838, 0.149, 0.2717, 0.102, 0.2717, 0.901, 0.001001, 0.948, 0.001001, 0.901, 0.3616, 0.399, 0.8202, 0.002002, 0.9081, 0.399, 0.9081, 0.601, 0.1828, 0.648, 0.1828, 0.601, 0.3616, 0.7365, 0.04746, 0.727, 0.08991, 0.7365, 0.08991, 0.6885, 0.1798, 0.6885, 0.1374, 0.698, 0.1374, 0.651, 0.1798, 0.651, 0.1374, 0.6605, 0.1374, 0.6635, 0.1798, 0.6635, 0.1374, 0.673, 0.1374, 0.751, 0.04646, 0.751, 0.08891, 0.798, 0.04646, 0.699, 0.002002, 0.652, 0.04445, 0.699, 0.04445, 0.651, 0.3616, 0.651, 0.1828, 0.698, 0.1828, 0.401, 0.7283, 0.401, 0.8162, 0.798, 0.7283, 0.648, 0.5465, 0.601, 0.5465, 0.601, 0.7253, 0.724, 0.002002, 0.724, 0.04445, 0.7145, 0.04445, 0.726, 0.04345, 0.7355, 0.001001, 0.726, 0.001001, 0.7385, 0.04345, 0.748, 0.001001, 0.7385, 0.001001, 0.701, 0.04345, 0.7105, 0.001001, 0.701, 0.001001, 0.799, 0.8626, 0.799, 0.8202, 0.402, 0.8626, 0.402, 0.7263, 0.499, 0.3656, 0.499, 0.7263, 0.651, 0.5465, 0.698, 0.5465, 0.651, 0.7253, 0.7135, 0.04345, 0.723, 0.001001, 0.7135, 0.001001, 0.7615, 0.002002, 0.7615, 0.04445, 0.752, 0.04445, 0.7115, 0.04746, 0.7115, 0.08991, 0.702, 0.08991, 0.724, 0.04746, 0.724, 0.08991, 0.7145, 0.08991, 0.601, 0.001001, 0.601, 0.04345, 0.648, 0.001001, 0.651, 0.04345, 0.698, 0.001001, 0.651, 0.001001, 0.002002, 0.5445, 0.099, 0.3656, 0.099, 0.5445, 0.552, 0.5445, 0.599, 0.3656, 0.599, 0.5445, 0.502, 0.1808, 0.599, 0.09291, 0.599, 0.1808, 0.002002, 0.2717, 0.049, 0.2717, 0.049, 0.1838, 0.999, 0.3626, 0.977, 0.3626, 0.999, 0.002002, 0.976, 0.3616, 0.976, 0.001001, 0.998, 0.001001, 0.999, 0.7263, 0.977, 0.7263, 0.999, 0.3656, 0.949, 0.3656, 0.949, 0.7263, 0.927, 0.7263, 0.799, 0.8854, 0.799, 0.8656, 0.402, 0.8854, 0.899, 0.5475, 0.899, 0.9081, 0.877, 0.9081, 0.399, 0.999, 0.399, 0.9793, 0.002002, 0.999, 0.002002, 0.9535, 0.399, 0.9535, 0.399, 0.9338, 0.399, 0.9763, 0.399, 0.9565, 0.002002, 0.9763, 0.924, 0.3656, 0.924, 0.7263, 0.902, 0.7263, 0.001001, 0.9328, 0.001001, 0.9525, 0.398, 0.9328, 0.824, 0.5475, 0.824, 0.9081, 0.802, 0.9081, 0.799, 0.9308, 0.799, 0.9111, 0.402, 0.9308, 0.402, 0.9081, 0.799, 0.9081, 0.799, 0.8884, 0.399, 0.9308, 0.399, 0.9111, 0.002002, 0.9308, 0.849, 0.5475, 0.849, 0.9081, 0.827, 0.9081, 0.826, 0.5465, 0.848, 0.5465, 0.826, 0.9071, 0.798, 0.9101, 0.401, 0.9101, 0.401, 0.9298, 0.974, 0.7263, 0.952, 0.7263, 0.974, 0.3656, 0.974, 0.002002, 0.974, 0.3626, 0.952, 0.3626, 0.951, 0.001001, 0.973, 0.001001, 0.951, 0.3616, 0.398, 0.9101, 0.001001, 0.9101, 0.001001, 0.9298, 0.799, 0.9535, 0.799, 0.9338, 0.402, 0.9535, 0.801, 0.9071, 0.801, 0.5465, 0.823, 0.5465, 0.401, 0.8874, 0.401, 0.9071, 0.798, 0.8874, 0.402, 0.999, 0.799, 0.999, 0.799, 0.9793, 0.901, 0.3646, 0.923, 0.3646, 0.901, 0.7253, 0.798, 0.8646, 0.401, 0.8646, 0.401, 0.8844, 0.951, 0.3646, 0.973, 0.3646, 0.951, 0.7253, 0.398, 0.9555, 0.001001, 0.9555, 0.001001, 0.9753, 0.799, 0.9763, 0.799, 0.9565, 0.402, 0.9763, 0.876, 0.9071, 0.876, 0.5465, 0.898, 0.5465, 0.401, 0.9783, 0.401, 0.998, 0.798, 0.9783, 0.926, 0.7253, 0.926, 0.3646, 0.948, 0.3646, 0.401, 0.9328, 0.401, 0.9525, 0.798, 0.9328, 0.976, 0.7253, 0.976, 0.3646, 0.998, 0.3646, 0.874, 0.9081, 0.852, 0.9081, 0.874, 0.5475, 0.798, 0.9555, 0.401, 0.9555, 0.401, 0.9753, 0.851, 0.5465, 0.873, 0.5465, 0.851, 0.9071, 0.398, 0.9783, 0.001001, 0.9783, 0.001001, 0.998, 0.799, 0.1354, 0.777, 0.1354, 0.799, 0.09291, 0.627, 0.1354, 0.649, 0.1354, 0.649, 0.09291, 0.777, 0.1808, 0.799, 0.1808, 0.799, 0.1384, 0.499, 0.04445, 0.477, 0.04445, 0.499, 0.002002, 0.752, 0.1354, 0.774, 0.1354, 0.774, 0.09291, 0.674, 0.1354, 0.652, 0.1354, 0.674, 0.09291, 0.702, 0.1354, 0.724, 0.1354, 0.724, 0.09291, 0.749, 0.1354, 0.727, 0.1354, 0.749, 0.09291, 0.651, 0.09191, 0.673, 0.09191, 0.651, 0.1344, 0.452, 0.04445, 0.474, 0.04445, 0.474, 0.002002, 0.477, 0.08991, 0.499, 0.08991, 0.499, 0.04746, 0.677, 0.1354, 0.699, 0.1354, 0.699, 0.09291, 0.676, 0.09191, 0.698, 0.09191, 0.676, 0.1344, 0.602, 0.1354, 0.624, 0.1354, 0.624, 0.09291, 0.601, 0.09191, 0.623, 0.09191, 0.601, 0.1344, 0.727, 0.1808, 0.749, 0.1808, 0.749, 0.1384, 0.724, 0.1808, 0.702, 0.1808, 0.724, 0.1384, 0.449, 0.04445, 0.427, 0.04445, 0.449, 0.002002, 0.648, 0.09191, 0.626, 0.09191, 0.626, 0.1344, 0.752, 0.1808, 0.774, 0.1808, 0.774, 0.1384, 0.452, 0.08991, 0.474, 0.08991, 0.474, 0.04746, 0.773, 0.1374, 0.751, 0.1374, 0.751, 0.1798, 0.798, 0.1374, 0.776, 0.1374, 0.776, 0.1798, 0.701, 0.1374, 0.723, 0.1374, 0.701, 0.1798, 0.402, 0.04445, 0.424, 0.04445, 0.424, 0.002002, 0.726, 0.1374, 0.748, 0.1374, 0.726, 0.1798, 0.773, 0.09191, 0.751, 0.09191, 0.751, 0.1344, 0.776, 0.09191, 0.798, 0.09191, 0.776, 0.1344, 0.723, 0.09191, 0.701, 0.09191, 0.701, 0.1344, 0.726, 0.09191, 0.748, 0.09191, 0.726, 0.1344, 0.473, 0.04646, 0.451, 0.04646, 0.451, 0.08891, 0.476, 0.04646, 0.498, 0.04646, 0.476, 0.08891, 0.427, 0.08991, 0.449, 0.08991, 0.449, 0.04746, 0.424, 0.08991, 0.402, 0.08991, 0.424, 0.04746, 0.423, 0.04646, 0.401, 0.04646, 0.401, 0.08891, 0.426, 0.04646, 0.448, 0.04646, 0.426, 0.08891, 0.473, 0.001001, 0.451, 0.001001, 0.451, 0.04345, 0.498, 0.001001, 0.476, 0.001001, 0.476, 0.04345, 0.401, 0.001001, 0.423, 0.001001, 0.401, 0.04345, 0.426, 0.001001, 0.448, 0.001001, 0.426, 0.04345, 0.776, 0.04345, 0.776, 0.001001, 0.7855, 0.001001, 0.7885, 0.04345, 0.7885, 0.001001, 0.798, 0.001001, 0.751, 0.04345, 0.751, 0.001001, 0.7605, 0.001001, 0.7635, 0.04345, 0.773, 0.001001, 0.7635, 0.001001, 0.699, 0.5445, 0.652, 0.5445, 0.699, 0.3656, 0.498, 0.3646, 0.401, 0.7253, 0.401, 0.3646, 0.401, 0.8192, 0.401, 0.8616, 0.798, 0.8192, 0.002002, 0.7263, 0.099, 0.7263, 0.099, 0.5475, 0.552, 0.7263, 0.599, 0.7263, 0.599, 0.5475, 0.502, 0.08991, 0.599, 0.08991, 0.599, 0.002002, 0.099, 0.2747, 0.099, 0.3626, 0.052, 0.3626, 0.302, 0.5445, 0.399, 0.5445, 0.399, 0.3656, 0.502, 0.7263, 0.549, 0.7263, 0.549, 0.5475, 0.098, 0.09191, 0.001001, 0.09191, 0.001001, 0.1798, 0.051, 0.3616, 0.051, 0.2737, 0.098, 0.2737, 0.302, 0.7263, 0.399, 0.5475, 0.399, 0.7263, 0.502, 0.5445, 0.549, 0.3656, 0.549, 0.5445, 0.402, 0.1808, 0.499, 0.09291, 0.499, 0.1808, 0.148, 0.1828, 0.101, 0.1828, 0.101, 0.2707, 0.398, 0.5465, 0.301, 0.5465, 0.301, 0.7253, 0.548, 0.5465, 0.501, 0.5465, 0.501, 0.7253, 0.102, 0.1808, 0.199, 0.1808, 0.199, 0.09291, 0.199, 0.1838, 0.199, 0.2717, 0.152, 0.2717, 0.098, 0.5465, 0.001001, 0.7253, 0.001001, 0.5465, 0.598, 0.5465, 0.551, 0.7253, 0.551, 0.5465, 0.198, 0.09191, 0.101, 0.1798, 0.101, 0.09191, 0.052, 0.2717, 0.099, 0.2717, 0.099, 0.1838, 0.199, 0.7263, 0.199, 0.5475, 0.102, 0.7263, 0.198, 0.5465, 0.101, 0.5465, 0.101, 0.7253, 0.299, 0.5445, 0.299, 0.3656, 0.202, 0.5445, 0.298, 0.3646, 0.201, 0.3646, 0.201, 0.5435, 0.398, 0.3646, 0.301, 0.3646, 0.301, 0.5435, 0.648, 0.3646, 0.601, 0.3646, 0.601, 0.5435, 0.598, 0.001001, 0.501, 0.001001, 0.501, 0.08891, 0.151, 0.2707, 0.151, 0.1828, 0.198, 0.1828, 0.801, 0.001001, 0.848, 0.001001, 0.801, 0.3616, 0.001001, 0.9071, 0.398, 0.8192, 0.001001, 0.8192, 0.651, 0.3646, 0.698, 0.3646, 0.651, 0.5435, 0.726, 0.08891, 0.7355, 0.04646, 0.726, 0.04646, 0.7385, 0.08891, 0.7385, 0.04646, 0.748, 0.04646, 0.701, 0.08891, 0.701, 0.04646, 0.7105, 0.04646, 0.7135, 0.08891, 0.7135, 0.04646, 0.723, 0.04646, 0.601, 0.04646, 0.601, 0.08891, 0.648, 0.04646, 0.651, 0.08891, 0.698, 0.04646, 0.651, 0.04646, 0.098, 0.3646, 0.001001, 0.5435, 0.001001, 0.3646, 0.548, 0.3646, 0.501, 0.5435, 0.501, 0.3646, 0.498, 0.09191, 0.401, 0.1798, 0.401, 0.09191, 0.048, 0.1828, 0.001001, 0.1828, 0.001001, 0.2707, 0.101, 0.3646, 0.101, 0.5435, 0.198, 0.3646, 0.298, 0.1828, 0.201, 0.1828, 0.201, 0.3616, 0.398, 0.1828, 0.301, 0.3616, 0.301, 0.1828, 0.598, 0.3646, 0.551, 0.5435, 0.551, 0.3646, 0.598, 0.09191, 0.501, 0.1798, 0.501, 0.09191, 0.098, 0.1828, 0.051, 0.1828, 0.051, 0.2707, 0.599, 0.3626, 0.599, 0.1838, 0.502, 0.3626, 0.598, 0.1828, 0.501, 0.1828, 0.501, 0.3616])
me_railing_stairs001b_reference.materials.append(mat_railing_stairs001)
me_railing_stairs001b_reference.use_remesh_fix_poles = True
me_railing_stairs001b_reference.use_remesh_preserve_attributes = False
me_railing_stairs001b_reference.use_mirror_vertex_groups = False
me_railing_stairs001b_reference.update()
me_railing_stairs001b_reference.normals_split_custom_set([tuple(v) for v in zip(*[iter([0.1824, 0.0, 0.9832, 0.1824, 0.0, 0.9832, 0.1824, 0.0, 0.9832, 0.1824, 0.0, 0.9832, 0.1824, 0.0, 0.9832, 0.1824, 0.0, 0.9832, -1.783e-05, -0.9972, -0.07438, 0.0, -0.9972, -0.07436, -1.673e-06, -0.9972, -0.07436, 0.0, -0.9972, -0.07436, -9.393e-06, -0.9972, -0.07438, -1.673e-06, -0.9972, -0.07436, -9.393e-06, -0.9972, -0.07438, -1.783e-05, -0.9972, -0.07438, -1.673e-06, -0.9972, -0.07436, -9.393e-06, -0.9972, -0.07438, -1.215e-05, -0.9972, -0.0744, -1.783e-05, -0.9972, -0.07438, -9.393e-06, -0.9972, -0.07438, -1.172e-05, -0.9972, -0.07435, -1.215e-05, -0.9972, -0.0744, -9.393e-06, -0.9972, -0.07438, -2.192e-06, -0.9972, -0.07483, -1.172e-05, -0.9972, -0.07435, -9.393e-06, -0.9972, -0.07438, 0.0, -0.9972, -0.07493, -2.192e-06, -0.9972, -0.07483, 0.0, 0.9972, -0.07436, -8.758e-08, 0.9972, -0.07436, 0.0, 0.9972, -0.07436, 0.0, 0.9972, -0.07436, -8.758e-08, 0.9972, -0.07436, -2.17e-06, 0.9972, -0.07436, -2.638e-06, 0.9972, -0.07436, -2.17e-06, 0.9972, -0.07436, -8.758e-08, 0.9972, -0.07436, -2.17e-06, 0.9972, -0.07436, -2.638e-06, 0.9972, -0.07436, -8.4e-06, 0.9972, -0.07436, -2.17e-06, 0.9972, -0.07436, -8.4e-06, 0.9972, -0.07436, -4.308e-06, 0.9972, -0.07438, -2.17e-06, 0.9972, -0.07436, -4.308e-06, 0.9972, -0.07438, -1.858e-07, 0.9972, -0.07449, -2.17e-06, 0.9972, -0.07436, -1.858e-07, 0.9972, -0.07449, 0.0, 0.9972, -0.07451, 0.0, 0.0, -1.0, 0.0, 0.0, -1.0, 0.0, 0.0, -1.0, 0.0, 0.0, -1.0, 0.0, 0.0, -1.0, 0.0, 0.0, -1.0, 0.0, -0.9972, -0.07436, -3.88e-06, -0.9972, -0.07436, -8.124e-07, -0.9972, -0.07436, -8.129e-06, -0.9972, -0.07436, 0.0, -0.9972, -0.07436, -8.124e-07, -0.9972, -0.07436, -3.88e-06, -0.9972, -0.07436, -8.129e-06, -0.9972, -0.07436, -8.124e-07, -0.9972, -0.07436, -3.88e-06, -0.9972, -0.07436, -2.74e-06, -0.9972, -0.07437, -8.129e-06, -0.9972, -0.07436, -3.88e-06, -0.9972, -0.07436, -4.16e-06, -0.9972, -0.07434, -2.74e-06, -0.9972, -0.07437, -3.88e-06, -0.9972, -0.07436, -1.044e-06, -0.9972, -0.07448, -4.16e-06, -0.9972, -0.07434, -3.88e-06, -0.9972, -0.07436, 0.0, -0.9972, -0.07451, -1.044e-06, -0.9972, -0.07448, 0.0, -0.9972, -0.07436, -3.931e-06, -0.9972, -0.07437, -8.394e-07, -0.9972, -0.07436, -8.118e-06, -0.9972, -0.07437, 0.0, -0.9972, -0.07436, -8.394e-07, -0.9972, -0.07436, -3.931e-06, -0.9972, -0.07437, -8.118e-06, -0.9972, -0.07437, -8.394e-07, -0.9972, -0.07436, -3.931e-06, -0.9972, -0.07437, -2.648e-06, -0.9972, -0.07437, -8.118e-06, -0.9972, -0.07437, -3.931e-06, -0.9972, -0.07437, -3.956e-06, -0.9972, -0.07436, -2.648e-06, -0.9972, -0.07437, -3.931e-06, -0.9972, -0.07437, -9.623e-07, -0.9972, -0.07446, -3.956e-06, -0.9972, -0.07436, -3.931e-06, -0.9972, -0.07437, 0.0, -0.9972, -0.07448, -9.623e-07, -0.9972, -0.07446, -0.958, 0.00925, -0.2865, -0.979, 0.009044, -0.2037, -0.979, 0.009217, -0.2037, -0.958, 0.009248, -0.2865, -0.958, 0.00925, -0.2865, -0.979, 0.009217, -0.2037, -0.958, 0.009248, -0.2865, -0.8539, 0.008788, -0.5203, -0.958, 0.00925, -0.2865, -0.8539, 0.008788, -0.5203, -0.8539, 0.008788, -0.5203, -0.958, 0.009248, -0.2865, -0.8539, 0.008788, -0.5203, -0.6302, 0.006507, -0.7764, -0.8539, 0.008788, -0.5203, -0.6302, 0.006507, -0.7764, -0.6302, 0.006507, -0.7764, -0.8539, 0.008788, -0.5203, -0.6302, 0.006507, -0.7764, -0.3341, 0.003462, -0.9425, -0.6302, 0.006507, -0.7764, -0.3341, 0.003465, -0.9425, -0.3341, 0.003462, -0.9425, -0.6302, 0.006507, -0.7764, -0.3341, 0.003465, -0.9425, -0.1382, 0.001493, -0.9904, -0.3341, 0.003462, -0.9425, -0.137, 0.0008233, -0.9906, -0.1382, 0.001493, -0.9904, -0.3341, 0.003465, -0.9425, -0.1382, 0.001493, -0.9904, -0.137, 0.0008233, -0.9906, -0.6306, 0.0001673, -0.7761, -0.6311, 0.0004403, -0.7757, -0.1382, 0.001493, -0.9904, -0.6306, 0.0001673, -0.7761, -0.6311, 0.0004403, -0.7757, -0.6306, 0.0001673, -0.7761, -0.952, 0.0, -0.306, -0.6306, 0.0001673, -0.7761, -0.952, 0.0, -0.306, -0.952, 0.0, -0.306, -8.151e-06, -0.9972, -0.07436, 0.0, -0.9972, -0.07436, -8.154e-07, -0.9972, -0.07436, -3.891e-06, -0.9972, -0.07436, -8.151e-06, -0.9972, -0.07436, -8.154e-07, -0.9972, -0.07436, -3.891e-06, -0.9972, -0.07436, -2.739e-06, -0.9972, -0.07437, -8.151e-06, -0.9972, -0.07436, -3.891e-06, -0.9972, -0.07436, -4.16e-06, -0.9972, -0.07434, -2.739e-06, -0.9972, -0.07437, -3.891e-06, -0.9972, -0.07436, -1.044e-06, -0.9972, -0.07448, -4.16e-06, -0.9972, -0.07434, -3.891e-06, -0.9972, -0.07436, 0.0, -0.9972, -0.07451, -1.044e-06, -0.9972, -0.07448, 0.0, -0.9972, -0.07436, -3.891e-06, -0.9972, -0.07436, -8.154e-07, -0.9972, -0.07436, -0.958, 0.009254, -0.2866, -0.979, 0.009044, -0.2037, -0.979, 0.009172, -0.2037, -0.958, 0.009248, -0.2865, -0.958, 0.009254, -0.2866, -0.979, 0.009172, -0.2037, -0.958, 0.009248, -0.2865, -0.8539, 0.008788, -0.5203, -0.958, 0.009254, -0.2866, -0.8539, 0.008788, -0.5203, -0.8539, 0.008788, -0.5203, -0.958, 0.009248, -0.2865, -0.8539, 0.008788, -0.5203, -0.6302, 0.006507, -0.7764, -0.8539, 0.008788, -0.5203, -0.6302, 0.006507, -0.7764, -0.6302, 0.006507, -0.7764, -0.8539, 0.008788, -0.5203, -0.6302, 0.006507, -0.7764, -0.3341, 0.003462, -0.9425, -0.6302, 0.006507, -0.7764, -0.3341, 0.003465, -0.9425, -0.3341, 0.003462, -0.9425, -0.6302, 0.006507, -0.7764, -0.3341, 0.003465, -0.9425, -0.1381, 0.001453, -0.9904, -0.3341, 0.003462, -0.9425, -0.137, 0.0008234, -0.9906, -0.1381, 0.001453, -0.9904, -0.3341, 0.003465, -0.9425, -0.1381, 0.001453, -0.9904, -0.137, 0.0008234, -0.9906, -0.6306, 0.0001672, -0.7761, -0.6311, 0.0004617, -0.7757, -0.1381, 0.001453, -0.9904, -0.6306, 0.0001672, -0.7761, -0.6311, 0.0004617, -0.7757, -0.6306, 0.0001672, -0.7761, -0.952, 0.0, -0.306, -0.6306, 0.0001672, -0.7761, -0.952, 0.0, -0.306, -0.952, 0.0, -0.306, -0.958, 0.00925, -0.2865, -0.979, 0.009044, -0.2037, -0.979, 0.009172, -0.2037, -0.958, 0.009254, -0.2866, -0.958, 0.00925, -0.2865, -0.979, 0.009172, -0.2037, -0.958, 0.009254, -0.2866, -0.8539, 0.008788, -0.5203, -0.958, 0.00925, -0.2865, -0.8539, 0.008788, -0.5203, -0.8539, 0.008788, -0.5203, -0.958, 0.009254, -0.2866, -0.8539, 0.008788, -0.5203, -0.6302, 0.006507, -0.7764, -0.8539, 0.008788, -0.5203, -0.6302, 0.006507, -0.7764, -0.6302, 0.006507, -0.7764, -0.8539, 0.008788, -0.5203, -0.6302, 0.006507, -0.7764, -0.334, 0.003461, -0.9426, -0.6302, 0.006507, -0.7764, -0.3341, 0.003465, -0.9425, -0.334, 0.003461, -0.9426, -0.6302, 0.006507, -0.7764, -0.3341, 0.003465, -0.9425, -0.138, 0.0009534, -0.9904, -0.334, 0.003461, -0.9426, -0.137, 0.001888, -0.9906, -0.138, 0.0009534, -0.9904, -0.3341, 0.003465, -0.9425, -0.138, 0.0009534, -0.9904, -0.137, 0.001888, -0.9906, -0.6305, 0.0005212, -0.7762, -0.6305, 0.0005212, -0.7762, -0.137, 0.001888, -0.9906, -0.6312, 0.0001714, -0.7756, -0.6305, 0.0005212, -0.7762, -0.6312, 0.0001714, -0.7756, -0.952, -4.956e-07, -0.306, -0.6312, 0.0001714, -0.7756, -0.952, -4.956e-07, -0.306, -0.952, -4.956e-07, -0.306, -0.958, 0.009254, -0.2866, -0.979, 0.009044, -0.2037, -0.979, 0.009172, -0.2037, -0.958, 0.009248, -0.2865, -0.958, 0.009254, -0.2866, -0.979, 0.009172, -0.2037, -0.958, 0.009248, -0.2865, -0.8539, 0.008788, -0.5203, -0.958, 0.009254, -0.2866, -0.8539, 0.008788, -0.5203, -0.8539, 0.008788, -0.5203, -0.958, 0.009248, -0.2865, -0.8539, 0.008788, -0.5203, -0.6302, 0.006507, -0.7764, -0.8539, 0.008788, -0.5203, -0.6302, 0.006507, -0.7764, -0.6302, 0.006507, -0.7764, -0.8539, 0.008788, -0.5203, -0.6302, 0.006507, -0.7764, -0.3341, 0.003462, -0.9425, -0.6302, 0.006507, -0.7764, -0.3341, 0.003465, -0.9425, -0.3341, 0.003462, -0.9425, -0.6302, 0.006507, -0.7764, -0.3341, 0.003465, -0.9425, -0.1381, 0.001453, -0.9904, -0.3341, 0.003462, -0.9425, -0.137, 0.0008234, -0.9906, -0.1381, 0.001453, -0.9904, -0.3341, 0.003465, -0.9425, -0.1381, 0.001453, -0.9904, -0.137, 0.0008234, -0.9906, -0.6306, 0.0001673, -0.7761, -0.6311, 0.0004622, -0.7757, -0.1381, 0.001453, -0.9904, -0.6306, 0.0001673, -0.7761, -0.6311, 0.0004622, -0.7757, -0.6306, 0.0001673, -0.7761, -0.952, 0.0, -0.306, -0.6306, 0.0001673, -0.7761, -0.952, 0.0, -0.306, -0.952, 0.0, -0.306, -0.958, 0.00925, -0.2865, -0.979, 0.009135, -0.2037, -0.979, 0.009353, -0.2038, -0.958, 0.009248, -0.2865, -0.958, 0.00925, -0.2865, -0.979, 0.009353, -0.2038, -0.958, 0.009248, -0.2865, -0.8539, 0.008788, -0.5203, -0.958, 0.00925, -0.2865, -0.8539, 0.008788, -0.5203, -0.8539, 0.008788, -0.5203, -0.958, 0.009248, -0.2865, -0.8539, 0.008788, -0.5203, -0.6302, 0.006507, -0.7764, -0.8539, 0.008788, -0.5203, -0.6302, 0.006507, -0.7764, -0.6302, 0.006507, -0.7764, -0.8539, 0.008788, -0.5203, -0.6302, 0.006507, -0.7764, -0.334, 0.003461, -0.9426, -0.6302, 0.006507, -0.7764, -0.3341, 0.003465, -0.9425, -0.334, 0.003461, -0.9426, -0.6302, 0.006507, -0.7764, -0.3341, 0.003465, -0.9425, -0.1382, 0.001494, -0.9904, -0.334, 0.003461, -0.9426, -0.1369, 0.0007987, -0.9906, -0.1382, 0.001494, -0.9904, -0.3341, 0.003465, -0.9425, -0.1382, 0.001494, -0.9904, -0.1369, 0.0007987, -0.9906, -0.6306, 0.0001672, -0.7761, -0.6311, 0.0004403, -0.7757, -0.1382, 0.001494, -0.9904, -0.6306, 0.0001672, -0.7761, -0.6311, 0.0004403, -0.7757, -0.6306, 0.0001672, -0.7761, -0.952, 0.0, -0.306, -0.6306, 0.0001672, -0.7761, -0.952, 0.0, -0.306, -0.952, 0.0, -0.306, 0.0, 0.0, -1.0, 0.0, 0.0, -1.0, 0.0, 0.0, -1.0, 0.0, 0.0, -1.0, 0.0, 0.0, -1.0, 0.0, 0.0, -1.0, 0.0, -1.0, -4.495e-06, 0.0, -1.0, -3.487e-06, 0.0, -1.0, 5.777e-07, 0.0, -1.0, -3.487e-06, 0.0, -1.0, 1.445e-06, 0.0, -1.0, 5.777e-07, 0.0, -1.0, 1.445e-06, 0.0, -1.0, 1.014e-05, 0.0, -1.0, 5.777e-07, 0.0, -1.0, 0.0, 0.0, -1.0, 0.0, 0.0, -1.0, 0.0, 0.0, 0.9972, -0.07436, -9.05e-08, 0.9972, -0.07436, 0.0, 0.9972, -0.07436, 0.0, 0.9972, -0.07436, -9.05e-08, 0.9972, -0.07436, -2.182e-06, 0.9972, -0.07436, -2.671e-06, 0.9972, -0.07436, -2.182e-06, 0.9972, -0.07436, -9.05e-08, 0.9972, -0.07436, -2.182e-06, 0.9972, -0.07436, -2.671e-06, 0.9972, -0.07436, -8.407e-06, 0.9972, -0.07434, -2.182e-06, 0.9972, -0.07436, -8.407e-06, 0.9972, -0.07434, -4.31e-06, 0.9972, -0.07439, -2.182e-06, 0.9972, -0.07436, -4.31e-06, 0.9972, -0.07439, -1.859e-07, 0.9972, -0.07432, -2.182e-06, 0.9972, -0.07436, -1.859e-07, 0.9972, -0.07432, 0.0, 0.9972, -0.0743, 0.0, 0.0, -1.0, 0.0, 0.0, -1.0, 0.0, 0.0, -1.0, 0.0, 0.0, -1.0, 0.0, 0.0, -1.0, 0.0, 0.0, -1.0, -2.071e-05, -0.9972, -0.07431, 0.0, -0.9972, -0.07436, 1.118e-06, -0.9972, -0.07436, 0.0, -0.9972, -0.07437, -4.21e-06, -0.9972, -0.07437, 1.118e-06, -0.9972, -0.07436, -4.21e-06, -0.9972, -0.07437, -2.071e-05, -0.9972, -0.07431, 1.118e-06, -0.9972, -0.07436, -4.21e-06, -0.9972, -0.07437, -3.77e-05, -0.9972, -0.0744, -2.071e-05, -0.9972, -0.07431, -4.21e-06, -0.9972, -0.07437, 3.813e-07, -0.9972, -0.0744, -3.77e-05, -0.9972, -0.0744, -4.21e-06, -0.9972, -0.07437, -4.461e-05, -0.9971, -0.07551, 3.813e-07, -0.9972, -0.0744, -4.21e-06, -0.9972, -0.07437, -5.312e-05, -0.9971, -0.07547, -4.461e-05, -0.9971, -0.07551, 0.0, 0.9972, -0.07435, -9.342e-08, 0.9972, -0.07436, 0.0, 0.9972, -0.07436, 0.0, 0.9972, -0.07436, -9.342e-08, 0.9972, -0.07436, -2.193e-06, 0.9972, -0.07436, -2.704e-06, 0.9972, -0.07432, -2.193e-06, 0.9972, -0.07436, -9.342e-08, 0.9972, -0.07436, -2.193e-06, 0.9972, -0.07436, -2.704e-06, 0.9972, -0.07432, -8.41e-06, 0.9972, -0.07432, -2.193e-06, 0.9972, -0.07436, -8.41e-06, 0.9972, -0.07432, -4.307e-06, 0.9972, -0.07442, -2.193e-06, 0.9972, -0.07436, -4.307e-06, 0.9972, -0.07442, -1.858e-07, 0.9972, -0.07432, -2.193e-06, 0.9972, -0.07436, -1.858e-07, 0.9972, -0.07432, 0.0, 0.9972, -0.0743, 0.0, 0.0, -1.0, 0.0, 0.0, -1.0, 0.0, 0.0, -1.0, 0.0, 0.0, -1.0, 0.0, 0.0, -1.0, 0.0, 0.0, -1.0, 0.0, 1.0, 0.0, 0.0, 1.0, 0.0, 0.0, 1.0, 0.0, 0.0, 1.0, 0.0, 0.0, 1.0, 0.0, 0.0, 1.0, 0.0, 0.0, 1.0, 0.0, 0.0, 1.0, 0.0, 0.0, 1.0, 0.0, 0.0, 1.0, 0.0, 0.0, 1.0, 0.0, 0.0, 1.0, 0.0, 0.9511, 5.644e-08, -0.309, 0.809, 6.215e-08, -0.5878, 0.9511, 5.501e-08, -0.309, 0.809, 6.215e-08, -0.5878, 0.809, 6.215e-08, -0.5878, 0.9511, 5.501e-08, -0.309, 0.809, 6.215e-08, -0.5878, 0.5878, 6.179e-08, -0.809, 0.809, 6.215e-08, -0.5878, 0.5878, 6.179e-08, -0.809, 0.5878, 6.429e-08, -0.809, 0.809, 6.215e-08, -0.5878, 0.5878, 6.179e-08, -0.809, 0.309, 5.805e-08, -0.9511, 0.5878, 6.429e-08, -0.809, 0.309, 5.805e-08, -0.9511, 0.309, 5.787e-08, -0.9511, 0.5878, 6.429e-08, -0.809, 0.309, 5.805e-08, -0.9511, -1.628e-06, 4.626e-08, -1.0, 0.309, 5.787e-08, -0.9511, -1.628e-06, 4.626e-08, -1.0, 2.017e-07, 4.429e-08, -1.0, 0.309, 5.787e-08, -0.9511, -1.628e-06, 4.626e-08, -1.0, -0.309, 2.893e-08, -0.9511, 2.017e-07, 4.429e-08, -1.0, -0.309, 2.893e-08, -0.9511, -0.309, 2.822e-08, -0.9511, 2.017e-07, 4.429e-08, -1.0, -0.309, 2.893e-08, -0.9511, -0.5878, 1.036e-08, -0.809, -0.309, 2.822e-08, -0.9511, -0.5878, 1.036e-08, -0.809, -0.5878, 1.036e-08, -0.809, -0.309, 2.822e-08, -0.9511, -0.5878, 1.036e-08, -0.809, -0.809, -1e-08, -0.5878, -0.5878, 1.036e-08, -0.809, -0.809, -1e-08, -0.5878, -0.809, -7.859e-09, -0.5878, -0.5878, 1.036e-08, -0.809, -0.809, -1e-08, -0.5878, -0.9511, -3e-08, -0.309, -0.809, -7.859e-09, -0.5878, -0.9511, -3e-08, -0.309, -0.9511, -2.715e-08, -0.309, -0.809, -7.859e-09, -0.5878, -0.9511, -3e-08, -0.309, -1.0, -4.715e-08, 7.348e-07, -0.9511, -2.715e-08, -0.309, -1.0, -4.715e-08, 7.348e-07, -1.0, -4.429e-08, -9.557e-07, -0.9511, -2.715e-08, -0.309, -1.0, -4.715e-08, 7.348e-07, -0.9511, -5.858e-08, 0.309, -1.0, -4.429e-08, -9.557e-07, -0.9511, -5.858e-08, 0.309, -0.9511, -5.572e-08, 0.309, -1.0, -4.429e-08, -9.557e-07, -0.9511, -5.858e-08, 0.309, -0.809, -6.215e-08, 0.5878, -0.9511, -5.572e-08, 0.309, -0.809, -6.215e-08, 0.5878, -0.809, -6.286e-08, 0.5878, -0.9511, -5.572e-08, 0.309, -0.809, -6.215e-08, 0.5878, -0.5878, -6.108e-08, 0.809, -0.809, -6.286e-08, 0.5878, -0.5878, -6.108e-08, 0.809, -0.5878, -6.287e-08, 0.809, -0.809, -6.286e-08, 0.5878, -0.5878, -6.108e-08, 0.809, -0.309, -5.59e-08, 0.9511, -0.5878, -6.287e-08, 0.809, -0.309, -5.59e-08, 0.9511, -0.309, -5.769e-08, 0.9511, -0.5878, -6.287e-08, 0.809, -0.309, -5.59e-08, 0.9511, 6.867e-07, -4.572e-08, 1.0, -0.309, -5.769e-08, 0.9511, 6.867e-07, -4.572e-08, 1.0, -6.963e-07, -4.644e-08, 1.0, -0.309, -5.769e-08, 0.9511, 6.867e-07, -4.572e-08, 1.0, 0.309, -2.982e-08, 0.9511, -6.963e-07, -4.644e-08, 1.0, 0.309, -2.982e-08, 0.9511, 0.309, -3.018e-08, 0.9511, -6.963e-07, -4.644e-08, 1.0, 0.309, -2.982e-08, 0.9511, 0.5878, -1.179e-08, 0.809, 0.309, -3.018e-08, 0.9511, 0.5878, -1.179e-08, 0.809, 0.5878, -1.072e-08, 0.809, 0.309, -3.018e-08, 0.9511, 0.5878, -1.179e-08, 0.809, 0.809, 8.575e-09, 0.5878, 0.5878, -1.072e-08, 0.809, 0.809, 8.575e-09, 0.5878, 0.809, 1.072e-08, 0.5878, 0.5878, -1.072e-08, 0.809, 0.809, 8.575e-09, 0.5878, 0.9511, 3e-08, 0.309, 0.809, 1.072e-08, 0.5878, 0.9511, 3e-08, 0.309, 0.9511, 2.858e-08, 0.309, 0.809, 1.072e-08, 0.5878, 0.9511, 3e-08, 0.309, 1.0, 4.501e-08, 8.164e-07, 0.9511, 2.858e-08, 0.309, 1.0, 4.501e-08, 8.164e-07, 1.0, 4.358e-08, 2.588e-06, 0.9511, 2.858e-08, 0.309, 1.0, 4.501e-08, 8.164e-07, 0.9511, 5.644e-08, -0.309, 1.0, 4.358e-08, 2.588e-06, 0.9511, 5.644e-08, -0.309, 0.9511, 5.501e-08, -0.309, 1.0, 4.358e-08, 2.588e-06, 0.0, -1.0, 0.0, 0.0, -1.0, 0.0, 0.0, -1.0, 1.234e-06, 0.0, -1.0, 0.0, 0.0, -1.0, 0.0, 0.0, -1.0, 1.234e-06, 0.0, -1.0, 0.0, 0.0, -1.0, 0.0, 0.0, -1.0, 1.234e-06, 0.0, -1.0, 0.0, 0.0, -1.0, 0.0, 0.0, -1.0, 1.234e-06, 0.0, -1.0, 0.0, 0.0, -1.0, -1.234e-05, 0.0, -1.0, 1.234e-06, 0.0, -1.0, -1.234e-05, 0.0, -1.0, -1.234e-05, 0.0, -1.0, 1.234e-06, 0.0, -1.0, -1.234e-05, 0.0, -1.0, 0.0, 0.0, -1.0, 1.234e-06, 0.0, -1.0, 0.0, 0.0, -1.0, 0.0, 0.0, -1.0, 1.234e-06, 0.0, -1.0, 0.0, 0.0, -1.0, 0.0, 0.0, -1.0, 1.234e-06, 0.0, -1.0, 0.0, 0.0, -1.0, 0.0, 0.0, -1.0, 1.234e-06, 0.0, -1.0, 0.0, 0.0, -1.0, 0.0, 0.0, -1.0, 1.234e-06, 0.0, -1.0, 0.0, 0.0, -1.0, 0.0, 0.0, -1.0, 1.234e-06, 0.0, -1.0, 0.0, 0.0, -1.0, 0.0, 0.0, -1.0, 1.234e-06, 0.0, -1.0, 0.0, 0.0, -1.0, 0.0, 0.0, -1.0, 1.234e-06, 0.0, -1.0, 0.0, 0.0, -1.0, 0.0, 0.0, -1.0, 1.234e-06, 0.0, -1.0, 0.0, 0.0, -1.0, 0.0, 0.0, -1.0, 1.234e-06, 0.0, -1.0, 0.0, 0.0, -1.0, 0.0, 0.0, -1.0, 1.234e-06, 0.0, -1.0, 0.0, 0.0, -1.0, 2.469e-05, 0.0, -1.0, 1.234e-06, 0.0, -1.0, 2.469e-05, 0.0, -1.0, 2.469e-05, 0.0, -1.0, 1.234e-06, 0.0, -1.0, 2.469e-05, 0.0, -1.0, 0.0, 0.0, -1.0, 1.234e-06, 0.0, 1.0, 0.0, 0.0, 1.0, 2.469e-05, 0.0, 1.0, 1.234e-06, 0.0, 1.0, 2.469e-05, 0.0, 1.0, 2.469e-05, 0.0, 1.0, 1.234e-06, 0.0, 1.0, 2.469e-05, 0.0, 1.0, 0.0, 0.0, 1.0, 1.234e-06, 0.0, 1.0, 0.0, 0.0, 1.0, 0.0, 0.0, 1.0, 1.234e-06, 0.0, 1.0, 0.0, 0.0, 1.0, 0.0, 0.0, 1.0, 1.234e-06, 0.0, 1.0, 0.0, 0.0, 1.0, 0.0, 0.0, 1.0, 1.234e-06, 0.0, 1.0, 0.0, 0.0, 1.0, 0.0, 0.0, 1.0, 1.234e-06, 0.0, 1.0, 0.0, 0.0, 1.0, 0.0, 0.0, 1.0, 1.234e-06, 0.0, 1.0, 0.0, 0.0, 1.0, 0.0, 0.0, 1.0, 1.234e-06, 0.0, 1.0, 0.0, 0.0, 1.0, 0.0, 0.0, 1.0, 1.234e-06, 0.0, 1.0, 0.0, 0.0, 1.0, 0.0, 0.0, 1.0, 1.234e-06, 0.0, 1.0, 0.0, 0.0, 1.0, -1.234e-05, 0.0, 1.0, 1.234e-06, 0.0, 1.0, -1.234e-05, 0.0, 1.0, -1.234e-05, 0.0, 1.0, 1.234e-06, 0.0, 1.0, -1.234e-05, 0.0, 1.0, 0.0, 0.0, 1.0, 1.234e-06, 0.0, 1.0, 0.0, 0.0, 1.0, 0.0, 0.0, 1.0, 1.234e-06, 0.0, 1.0, 0.0, 0.0, 1.0, 0.0, 0.0, 1.0, 1.234e-06, 0.0, 1.0, 0.0, 0.0, 1.0, 0.0, 0.0, 1.0, 1.234e-06, 0.0, 1.0, 0.0, 0.0, 1.0, 0.0, 0.0, 1.0, 1.234e-06, 0.0, 1.0, 0.0, 0.0, 1.0, 0.0, 0.0, 1.0, 1.234e-06, 0.0, 1.0, 0.0, 0.0, 1.0, 0.0, 0.0, 1.0, 1.234e-06, -2.192e-06, 0.9972, -0.07436, -1.858e-07, 0.9972, -0.07449, 0.0, 0.9972, -0.07451, -2.192e-06, 0.9972, -0.07436, -4.307e-06, 0.9972, -0.07438, -1.858e-07, 0.9972, -0.07449, -2.192e-06, 0.9972, -0.07436, -8.404e-06, 0.9972, -0.07436, -4.307e-06, 0.9972, -0.07438, -2.192e-06, 0.9972, -0.07436, -2.7e-06, 0.9972, -0.07436, -8.404e-06, 0.9972, -0.07436, -2.7e-06, 0.9972, -0.07436, -2.192e-06, 0.9972, -0.07436, -9.342e-08, 0.9972, -0.07436, 0.0, 0.9972, -0.07436, -9.342e-08, 0.9972, -0.07436, -2.192e-06, 0.9972, -0.07436, 0.0, 0.9972, -0.07436, -9.342e-08, 0.9972, -0.07436, 0.0, 0.9972, -0.07436, 0.0, -1.0, 8.99e-06, 0.0, -1.0, 6.974e-06, 0.0, -1.0, -7.533e-06, 0.0, -1.0, 6.974e-06, 0.0, -1.0, -5.782e-06, 0.0, -1.0, -7.533e-06, 0.0, -1.0, -5.782e-06, 0.0, -1.0, -4.055e-05, 0.0, -1.0, -7.533e-06, 0.0, -1.0, 0.0, 0.0, -1.0, 0.0, 0.0, -1.0, 0.0, 0.0, -1.0, 0.0, 0.0, -1.0, 0.0, 0.0, -1.0, -4.983e-08, 0.0, -1.0, 0.0, 0.0, -1.0, -2.259e-08, 0.0, -1.0, -4.983e-08, 0.0, -1.0, -2.259e-08, 0.0, -1.0, -1.584e-07, 0.0, -1.0, -4.983e-08, 0.0, -1.0, 0.0, 0.0, -1.0, 0.0, 0.0, -1.0, 0.0, 0.0, 1.0, 0.0, 0.0, 1.0, 0.0, 0.0, 1.0, 0.0, 0.0, 1.0, 0.0, 0.0, 1.0, 0.0, 0.0, 1.0, 0.0, 0.0, 1.0, 0.0, 0.0, 1.0, 0.0, 0.0, 1.0, 0.0, 0.0, 1.0, 0.0, 0.0, 1.0, 0.0, 0.0, 1.0, 0.0, 0.0, -1.0, 0.0, 0.0, -1.0, 0.0, 0.0, -1.0, 0.0, 0.0, -1.0, 0.0, 0.0, -1.0, 0.0, 0.0, -1.0, 0.0, 0.0, -1.0, 0.0, 0.0, -1.0, 0.0, 0.0, -1.0, 0.0, 0.0, -1.0, 0.0, 0.0, -1.0, 0.0, 0.0, -1.0, 0.0, 0.0, 1.0, 0.0, 0.0, 1.0, 0.0, 0.0, 1.0, 0.0, 0.0, 1.0, 0.0, 0.0, 1.0, 0.0, 0.0, 1.0, 0.0, 0.0, 1.0, 0.0, 0.0, 1.0, 0.0, 0.0, 1.0, 0.0, 0.0, 1.0, 0.0, 0.0, 1.0, 0.0, 0.0, 1.0, 0.0, 0.1824, 9.272e-08, 0.9832, 0.1824, 2.732e-08, 0.9832, 0.1824, 6.54e-08, 0.9832, 0.1824, 2.732e-08, 0.9832, 0.1824, 0.0, 0.9832, 0.1824, 6.54e-08, 0.9832, 0.1824, 0.0, 0.9832, 0.1824, 0.0, 0.9832, 0.1824, 0.0, 0.9832, 0.1824, 0.0, 0.9832, 0.1824, 0.0, 0.9832, 0.1824, 0.0, 0.9832, 0.0, -1.0, -4.495e-06, 0.0, -1.0, -3.487e-06, 0.0, -1.0, 5.777e-07, 0.0, -1.0, -3.487e-06, 0.0, -1.0, 1.445e-06, 0.0, -1.0, 5.777e-07, 0.0, -1.0, 1.445e-06, 0.0, -1.0, 1.014e-05, 0.0, -1.0, 5.777e-07, 0.0, -1.0, 0.0, 0.0, -1.0, 0.0, 0.0, -1.0, 0.0, 0.0, 0.9972, -0.07436, -1.898e-07, 0.9972, -0.07436, 0.0, 0.9972, -0.07436, 0.0, 0.9972, -0.07436, -1.898e-07, 0.9972, -0.07436, -2.766e-06, 0.9972, -0.07436, -3.833e-06, 0.9972, -0.07436, -2.766e-06, 0.9972, -0.07436, -1.898e-07, 0.9972, -0.07436, -2.766e-06, 0.9972, -0.07436, -3.833e-06, 0.9972, -0.07436, -9.324e-06, 0.9972, -0.07435, -2.766e-06, 0.9972, -0.07436, -9.324e-06, 0.9972, -0.07435, -5.083e-06, 0.9972, -0.07438, -2.766e-06, 0.9972, -0.07436, -5.083e-06, 0.9972, -0.07438, -2.691e-07, 0.9972, -0.07443, -2.766e-06, 0.9972, -0.07436, -2.691e-07, 0.9972, -0.07443, 0.0, 0.9972, -0.07444, 0.0, 0.0, -1.0, 0.0, 0.0, -1.0, 0.0, 0.0, -1.0, 0.0, 0.0, -1.0, 0.0, 0.0, -1.0, 0.0, 0.0, -1.0, 0.0, 1.0, 0.0, 0.0, 1.0, -2.592e-08, 0.0, 1.0, 0.0, 0.0, 1.0, 0.0, 0.0, 1.0, -2.592e-08, 0.0, 1.0, -2.272e-08, 0.0, 1.0, -2.272e-08, 0.0, 1.0, -2.592e-08, 0.0, 1.0, -1.22e-07, 0.0, 1.0, -2.592e-08, 0.0, 1.0, 0.0, 0.0, 1.0, -1.22e-07, 0.1824, 0.0, 0.9832, 0.1824, 0.0, 0.9832, 0.1824, 0.0, 0.9832, 0.1824, 0.0, 0.9832, 0.1824, 0.0, 0.9832, 0.1824, 0.0, 0.9832, 0.0, 1.0, 0.0, 0.0, 1.0, 0.0, 0.0, 1.0, 0.0, 0.0, 1.0, 0.0, 0.0, 1.0, 0.0, 0.0, 1.0, 0.0, 0.0, 1.0, 0.0, 0.0, 1.0, 0.0, 0.0, 1.0, 0.0, 0.0, 1.0, 0.0, 0.0, 1.0, 0.0, 0.0, 1.0, 0.0, 0.1824, 0.0, 0.9832, 0.1824, 0.0, 0.9832, 0.1824, 0.0, 0.9832, 0.1824, 0.0, 0.9832, 0.1824, 0.0, 0.9832, 0.1824, 0.0, 0.9832])] * 3)])
me_railing_stairs001b_physics = bpy.data.meshes.new('railing_stairs001b_physics')
me_railing_stairs001b_physics.from_pydata([(-3.584, -135.0, 1.2), (-2.996, -135.0, 1.009), (-3.947, -135.0, 1.7), (-2.187, -135.0, 1.421), (-2.045, -135.0, 2.318), (-3.805, -135.0, 2.597), (-2.996, -135.0, 3.009), (-2.408, -135.0, 2.818), (-2.045, 135.0, 2.318), (-2.408, 135.0, 2.818), (-2.996, 135.0, 3.009), (-3.805, 135.0, 2.597), (-3.584, 135.0, 1.2), (-3.947, 135.0, 1.7), (-2.996, 135.0, 1.009), (-2.187, 135.0, 1.422)], [], [(0, 1, 2), (1, 3, 2), (3, 4, 2), (4, 5, 2), (4, 6, 5), (4, 7, 6), (7, 4, 8), (7, 8, 9), (7, 9, 6), (9, 10, 6), (6, 10, 5), (2, 5, 11), (5, 10, 11), (12, 13, 14), (14, 13, 11), (14, 11, 15), (15, 11, 8), (8, 11, 10), (8, 10, 9), (13, 2, 11), (2, 13, 12), (3, 1, 15), (3, 15, 4), (14, 0, 12), (14, 1, 0), (1, 14, 15), (0, 2, 12), (4, 15, 8)])
me_railing_stairs001b_physics.polygons.foreach_set('use_smooth', [True] * 28)
_uv = me_railing_stairs001b_physics.uv_layers.new(name='UVMap')
_uv.uv.foreach_set('vector', [0.0, 0.0, 0.0, 0.0, 0.0, 0.0, 0.0, 0.0, 0.0, 0.0, 0.0, 0.0, 0.0, 0.0, 0.0, 0.0, 0.0, 0.0, 0.0, 0.0, 0.0, 0.0, 0.0, 0.0, 0.0, 0.0, 0.0, 0.0, 0.0, 0.0, 0.0, 0.0, 0.0, 0.0, 0.0, 0.0, 0.0, 0.0, 0.0, 0.0, 0.0, 0.0, 0.0, 0.0, 0.0, 0.0, 0.0, 0.0, 0.0, 0.0, 0.0, 0.0, 0.0, 0.0, 0.0, 0.0, 0.0, 0.0, 0.0, 0.0, 0.0, 0.0, 0.0, 0.0, 0.0, 0.0, 0.0, 0.0, 0.0, 0.0, 0.0, 0.0, 0.0, 0.0, 0.0, 0.0, 0.0, 0.0, 0.0, 0.0, 0.0, 0.0, 0.0, 0.0, 0.0, 0.0, 0.0, 0.0, 0.0, 0.0, 0.0, 0.0, 0.0, 0.0, 0.0, 0.0, 0.0, 0.0, 0.0, 0.0, 0.0, 0.0, 0.0, 0.0, 0.0, 0.0, 0.0, 0.0, 0.0, 0.0, 0.0, 0.0, 0.0, 0.0, 0.0, 0.0, 0.0, 0.0, 0.0, 0.0, 0.0, 0.0, 0.0, 0.0, 0.0, 0.0, 0.0, 0.0, 0.0, 0.0, 0.0, 0.0, 0.0, 0.0, 0.0, 0.0, 0.0, 0.0, 0.0, 0.0, 0.0, 0.0, 0.0, 0.0, 0.0, 0.0, 0.0, 0.0, 0.0, 0.0, 0.0, 0.0, 0.0, 0.0, 0.0, 0.0, 0.0, 0.0, 0.0, 0.0, 0.0, 0.0, 0.0, 0.0, 0.0, 0.0, 0.0, 0.0])
me_railing_stairs001b_physics.materials.append(mat_phy)
me_railing_stairs001b_physics.use_remesh_fix_poles = True
me_railing_stairs001b_physics.use_remesh_preserve_attributes = False
me_railing_stairs001b_physics.use_mirror_vertex_groups = False
me_railing_stairs001b_physics.update()
me_railing_stairs001b_physics.normals_split_custom_set([tuple(v) for v in zip(*[iter([0.0005185, 0.8676, -0.4973, 0.001867, 0.9612, 0.276, 0.005788, 0.1565, -0.9877, 0.001867, 0.9612, 0.276, 0.005897, 0.5878, 0.809, 0.005788, 0.1565, -0.9877, 0.005897, 0.5878, 0.809, 0.00715, -0.03449, 0.9994, 0.005788, 0.1565, -0.9877, 0.00715, -0.03449, 0.9994, 0.003821, -0.7149, -0.6992, 0.005788, 0.1565, -0.9877, 0.00715, -0.03449, 0.9994, 0.002252, -0.9999, -0.0152, 0.003821, -0.7149, -0.6992, 0.00715, -0.03449, 0.9994, 0.0004919, -0.741, 0.6715, 0.002252, -0.9999, -0.0152, 0.0004919, -0.741, 0.6715, 0.00715, -0.03449, 0.9994, -0.005245, -0.2945, 0.9556, 0.0004919, -0.741, 0.6715, -0.005245, -0.2945, 0.9556, -0.0005427, -0.8676, 0.4973, 0.0004919, -0.741, 0.6715, -0.0005427, -0.8676, 0.4973, 0.002252, -0.9999, -0.0152, -0.0005427, -0.8676, 0.4973, -0.00187, -0.9611, -0.276, 0.002252, -0.9999, -0.0152, 0.002252, -0.9999, -0.0152, -0.00187, -0.9611, -0.276, 0.003821, -0.7149, -0.6992, 0.005788, 0.1565, -0.9877, 0.003821, -0.7149, -0.6992, -0.007744, -0.444, -0.896, 0.003821, -0.7149, -0.6992, -0.00187, -0.9611, -0.276, -0.007744, -0.444, -0.896, -0.0005013, 0.741, -0.6715, -0.003076, 0.1565, -0.9877, -0.005287, 0.9999, 0.01522, -0.005287, 0.9999, 0.01522, -0.003076, 0.1565, -0.9877, -0.007744, -0.444, -0.896, -0.005287, 0.9999, 0.01522, -0.007744, -0.444, -0.896, -0.003693, 0.5878, 0.809, -0.003693, 0.5878, 0.809, -0.007744, -0.444, -0.896, -0.005245, -0.2945, 0.9556, -0.005245, -0.2945, 0.9556, -0.007744, -0.444, -0.896, -0.00187, -0.9611, -0.276, -0.005245, -0.2945, 0.9556, -0.00187, -0.9611, -0.276, -0.0005427, -0.8676, 0.4973, -0.003076, 0.1565, -0.9877, 0.005788, 0.1565, -0.9877, -0.007744, -0.444, -0.896, 0.005788, 0.1565, -0.9877, -0.003076, 0.1565, -0.9877, -0.0005013, 0.741, -0.6715, 0.005897, 0.5878, 0.809, 0.001867, 0.9612, 0.276, -0.003693, 0.5878, 0.809, 0.005897, 0.5878, 0.809, -0.003693, 0.5878, 0.809, 0.00715, -0.03449, 0.9994, -0.005287, 0.9999, 0.01522, 0.0005185, 0.8676, -0.4973, -0.0005013, 0.741, -0.6715, -0.005287, 0.9999, 0.01522, 0.001867, 0.9612, 0.276, 0.0005185, 0.8676, -0.4973, 0.001867, 0.9612, 0.276, -0.005287, 0.9999, 0.01522, -0.003693, 0.5878, 0.809, 0.0005185, 0.8676, -0.4973, 0.005788, 0.1565, -0.9877, -0.0005013, 0.741, -0.6715, 0.00715, -0.03449, 0.9994, -0.003693, 0.5878, 0.809, -0.005245, -0.2945, 0.9556])] * 3)])
arm_railing_stairs001b_qc_skeleton = bpy.data.armatures.new('railing_stairs001b.qc_skeleton')  # bones are not reproduced

# ---- objects
ob_railing_stairs001b_qc_skeleton = bpy.data.objects.new('railing_stairs001b.qc_skeleton', arm_railing_stairs001b_qc_skeleton)
ob_railing_stairs001b_reference = bpy.data.objects.new('railing_stairs001b_reference', me_railing_stairs001b_reference)
ob_railing_stairs001b_physics = bpy.data.objects.new('railing_stairs001b_physics', me_railing_stairs001b_physics)

# ---- transforms, parenting, visibility, modifiers, constraints
ob_railing_stairs001b_qc_skeleton.location = (0.0, 0.0, 0.0)
ob_railing_stairs001b_qc_skeleton.show_in_front = True
ob_railing_stairs001b_qc_skeleton.lineart.crease_threshold = 0.0
ob_railing_stairs001b_reference.parent = ob_railing_stairs001b_qc_skeleton
ob_railing_stairs001b_reference.location = (0.0, 0.0, 0.0)
ob_railing_stairs001b_reference.lineart.crease_threshold = 0.0
_vg = ob_railing_stairs001b_reference.vertex_groups.new(name='static_prop')
_vg.add([0, 1, 2, 3, 4, 5, 6, 7, 8, 9, 10, 11, 12, 13, 14, 15, 16, 17, 18, 19, 20, 21, 22, 23, 24, 25, 26, 27, 28, 29, 30, 31, 32, 33, 34, 35, 36, 37, 38, 39, 40, 41, 42, 43, 44, 45, 46, 47, 48, 49, 50, 51, 52, 53, 54, 55, 56, 57, 58, 59, 60, 61, 62, 63, 64, 65, 66, 67, 68, 69, 70, 71, 72, 73, 74, 75, 76, 77, 78, 79, 80, 81, 82, 83, 84, 85, 86, 87, 88, 89, 90, 91, 92, 93, 94, 95, 96, 97, 98, 99, 100, 101, 102, 103, 104, 105, 106, 107, 108, 109, 110, 111, 112, 113, 114, 115, 116, 117, 118, 119, 120, 121, 122, 123, 124, 125, 126, 127, 128, 129, 130, 131, 132, 133, 134, 135, 136, 137, 138, 139, 140, 141, 142, 143, 144, 145, 146, 147, 148, 149, 150, 151, 152, 153, 154, 155, 156, 157, 158, 159, 160, 161], 1.0, 'REPLACE')
_m = ob_railing_stairs001b_reference.modifiers.new('Armature', 'ARMATURE')
_m.object = ob_railing_stairs001b_qc_skeleton
ob_railing_stairs001b_physics.parent = ob_railing_stairs001b_qc_skeleton
ob_railing_stairs001b_physics.location = (0.0, 0.0, 0.0)
ob_railing_stairs001b_physics.display_type = 'SOLID'
ob_railing_stairs001b_physics.show_wire = True
ob_railing_stairs001b_physics.lineart.crease_threshold = 0.0
_vg = ob_railing_stairs001b_physics.vertex_groups.new(name='static_prop')
_vg.add([0, 1, 2, 3, 4, 5, 6, 7, 8, 9, 10, 11, 12, 13, 14, 15], 1.0, 'REPLACE')
_m = ob_railing_stairs001b_physics.modifiers.new('Armature', 'ARMATURE')
_m.object = ob_railing_stairs001b_qc_skeleton

# ---- collection membership
scene.collection.objects.link(ob_railing_stairs001b_qc_skeleton)
scene.collection.objects.link(ob_railing_stairs001b_reference)
scene.collection.objects.link(ob_railing_stairs001b_physics)
col_railing_stairs001b.objects.link(ob_railing_stairs001b_qc_skeleton)
col_railing_stairs001b.objects.link(ob_railing_stairs001b_reference)
col_railing_stairs001b.objects.link(ob_railing_stairs001b_physics)

# ---- scene / render settings (as saved in the file)
scene.frame_start = 1; scene.frame_end = 250; scene.frame_set(0)
scene.render.engine = 'BLENDER_EEVEE_NEXT'
scene.cycles.use_denoising = False
scene.cycles.samples = 128
scene.cycles.sampling_pattern = 'TABULATED_SOBOL'
scene.cycles.use_adaptive_sampling = False
scene.cycles.use_light_tree = False
scene.view_settings.view_transform = 'Filmic'
bpy.context.view_layer.update()

# ---- added for rendering (the .blend has no active camera and no usable light): camera, sun + grey world if the file has none
cam_auto = bpy.data.cameras.new('AutoCamera')
cam_auto.lens = 50.0
cam_auto.sensor_width = 36.0
cam_auto.clip_end = 4386.57
ob_auto_camera = bpy.data.objects.new('AutoCamera', cam_auto)
scene.collection.objects.link(ob_auto_camera)
ob_auto_camera.location = (247.948, -299.937, 198.963)
ob_auto_camera.rotation_euler = (1.09748, -7.21219e-08, 0.694738)
scene.camera = ob_auto_camera
light_auto_sun = bpy.data.lights.new('AutoSun', 'SUN')
light_auto_sun.energy = 3.0
light_auto_sun.angle = 0.0523599
ob_auto_sun = bpy.data.objects.new('AutoSun', light_auto_sun)
scene.collection.objects.link(ob_auto_sun)
ob_auto_sun.rotation_euler = (0.872665, 0.174533, 0.523599)
if scene.world is None:
    world_auto = bpy.data.worlds.new('AutoWorld')
    world_auto.color = (0.3, 0.3, 0.3)
    scene.world = world_auto
bpy.context.view_layer.update()
